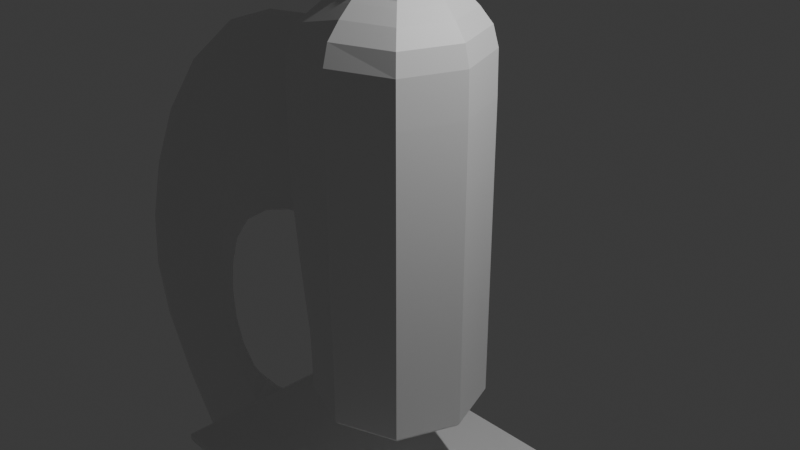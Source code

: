 # Source: microscope.blend  (saved by Blender 4.2.66; exported with 4.5.12 LTS)
import bpy
from mathutils import Matrix  # noqa: F401  (used for matrix-valued properties, if any)

bpy.ops.wm.read_factory_settings(use_empty=True)
scene = bpy.context.scene
scene.name = 'Scene'

# ---- collections
col_collection = bpy.data.collections.new('Collection'); scene.collection.children.link(col_collection)

# ---- materials (node trees are filled in below, after node groups)
mat_material = bpy.data.materials.new('Material')
mat_material.alpha_threshold = 0.0
mat_material.use_transparent_shadow = False
mat_material.roughness = 0.5
mat_material.line_color = (0.0, 0.0, 0.0, 1.0)

# ---- material node trees
mat_material.use_nodes = True; mat_material.node_tree.nodes.clear()
_N = mat_material.node_tree.nodes; _L = mat_material.node_tree.links
n0 = _N.new('ShaderNodeOutputMaterial'); n0.name = 'Material Output'; n0.location = (300, 300)
n1 = _N.new('ShaderNodeBsdfPrincipled'); n1.name = 'Principled BSDF'; n1.location = (10, 300)
n1.inputs[3].default_value = 1.45
_L.new(n1.outputs[0], n0.inputs[0])
n0.is_active_output = True

# ---- world
world_world = bpy.data.worlds.new('World'); scene.world = world_world
world_world.use_nodes = True; world_world.node_tree.nodes.clear()
_N = world_world.node_tree.nodes; _L = world_world.node_tree.links
n0 = _N.new('ShaderNodeOutputWorld'); n0.name = 'World Output'; n0.location = (300, 300)
n1 = _N.new('ShaderNodeBackground'); n1.name = 'Background'; n1.location = (10, 300)
n1.inputs[0].default_value = (0.05088, 0.05088, 0.05088, 1.0)
_L.new(n1.outputs[0], n0.inputs[0])
n0.is_active_output = True
world_world.color = (0.05088, 0.05088, 0.05088)
world_world.sun_shadow_jitter_overblur = 0.0

# ---- cameras
cam_camera = bpy.data.cameras.new('Camera')
cam_camera.clip_end = 100.0
cam_camera.ortho_scale = 7.314

# ---- lights
light_light = bpy.data.lights.new('Light', 'POINT')
light_light.energy = 1000.0
light_light.shadow_soft_size = 0.1

# ---- meshes
me_cube = bpy.data.meshes.new('Cube')
me_cube.from_pydata([(0.621, 0.621, 2.029), (0.6667, 0.6667, -2.052), (0.621, -0.621, 2.029), (0.6667, -0.6667, -2.052), (-1.036, 0.1766, 1.838), (-0.6667, 0.6667, -2.052), (-1.036, -0.1766, 1.838), (-0.6667, -0.6667, -2.052), (0.6667, 0.6667, -0.5933), (-1.036, -0.1766, -0.2915), (0.6667, -0.6667, -0.5933), (-1.036, 0.1766, -0.2915), (0.3927, -0.3927, 2.404), (-0.3927, -0.3927, 2.404), (0.3927, 0.3927, 2.404), (-0.3927, 0.3927, 2.404), (0.3412, -0.3412, 2.443), (-0.3412, -0.3412, 2.443), (0.3412, 0.3412, 2.443), (-0.3412, 0.3412, 2.443), (0.3824, -0.3824, 2.435), (-0.3824, -0.3824, 2.435), (0.3824, 0.3824, 2.435), (-0.3824, 0.3824, 2.435), (0.2799, -0.2799, 4.261), (-0.2799, -0.2799, 4.261), (0.2799, 0.2799, 4.261), (-0.2799, 0.2799, 4.261), (-0.5, 0.5, -2.132), (-0.5, -0.5, -2.132), (0.5, 0.5, -2.132), (0.5, -0.5, -2.132), (-0.76, -0.6894, -0.6368), (-0.7271, -0.6566, 2.011), (-0.7271, 0.6566, 2.011), (-0.76, 0.6894, -0.6368), (-1.289, -0.07859, -0.2591), (-1.431, -0.07859, 1.795), (-1.431, 0.07859, 1.795), (-1.289, 0.07859, -0.2591), (-1.936, -0.07533, -0.3055), (-2.718, -0.07533, 1.462), (-2.718, 0.07533, 1.462), (-1.936, 0.07533, -0.3055), (-2.832, -0.06229, -0.8385), (-4.082, -0.06229, 0.08753), (-4.082, 0.06229, 0.08753), (-2.832, 0.06229, -0.8385), (-3.252, -0.05904, -1.696), (-4.758, -0.05904, -1.622), (-4.758, 0.05904, -1.622), (-3.252, 0.05904, -1.696), (-3.253, -0.05904, -2.58), (-4.649, -0.05904, -3.097), (-4.649, 0.05904, -3.097), (-3.253, 0.05904, -2.58), (-2.843, -0.0996, -3.257), (-3.654, -0.1111, -4.537), (-3.654, 0.1111, -4.537), (-2.843, 0.0996, -3.257), (-2.208, -0.2985, -3.43), (-2.336, -0.4477, -4.788), (-2.336, 0.4477, -4.788), (-2.208, 0.2985, -3.43), (-1.869, -0.3366, -3.559), (-1.499, -0.7068, -4.815), (-1.499, 0.7068, -4.815), (-1.869, 0.3366, -3.559), (-3.369, -0.1051, -6.659), (-3.369, 0.1051, -6.659), (-2.383, -0.2985, -6.659), (-2.383, 0.2985, -6.659), (-1.455, -0.6956, -6.655), (-1.455, 0.6956, -6.655), (1.034, -0.6982, -4.825), (1.034, 0.6982, -4.825), (0.9899, -0.6982, -6.66), (0.9899, 0.6982, -6.66), (-0.9733, -1.576, -6.656), (-0.9299, -1.576, -4.832), (-0.9733, 1.576, -6.656), (-0.9299, 1.576, -4.832), (0.7094, -1.576, -6.659), (0.7534, -1.576, -4.826), (0.7094, 1.576, -6.659), (0.7534, 1.576, -4.826), (0.3207, -0.3207, 4.371), (-0.3207, -0.3207, 4.371), (0.3207, 0.3207, 4.371), (-0.3207, 0.3207, 4.371), (0.2022, -0.2022, 3.878), (-0.2022, -0.2022, 3.878), (0.2022, 0.2022, 3.878), (-0.2022, 0.2022, 3.878), (-3.494, -0.1199, -6.344), (-2.376, -0.4477, -6.353), (-1.868, -0.9043, -6.352), (-3.494, 0.1199, -6.344), (-1.868, 0.9043, -6.352), (-2.376, 0.4477, -6.353), (1.558, -0.6982, -6.354), (1.558, 0.6982, -6.354), (-1.247, -1.664, -6.351), (-1.247, 1.664, -6.351), (0.9972, -1.664, -6.354), (0.9972, 1.664, -6.354), (-2.339, -0.4477, -4.823), (-1.832, -0.9043, -4.836), (-1.832, 0.9043, -4.836), (1.595, -0.6982, -4.823), (1.595, 0.6982, -4.823), (-1.21, -1.664, -4.834), (-1.21, 1.664, -4.834), (1.034, -1.664, -4.825), (1.034, 1.664, -4.825), (-3.456, -0.1199, -4.767), (-3.456, 0.1199, -4.767), (-2.339, 0.4477, -4.823), (0.6667, 0.6667, -1.824), (0.6667, -0.6667, -1.824), (-0.6667, 0.6667, -1.824), (-0.6667, -0.6667, -1.824), (-0.3309, 0.3309, 2.764), (0.3309, 0.3309, 2.764), (0.3309, -0.3309, 2.764), (-0.3309, -0.3309, 2.764), (-0.3309, 0.3309, 4.05), (-0.3309, -0.3309, 4.05), (0.3309, 0.3309, 4.05), (0.3309, -0.3309, 4.05), (-0.4384, 0.4384, 2.335), (0.4384, 0.4384, 2.335), (0.4384, -0.4384, 2.335), (-0.4384, -0.4384, 2.335), (-3.464, -0.1199, -5.083), (-3.464, 0.1199, -5.083), (-2.346, 0.4477, -5.129), (-2.346, -0.4477, -5.129), (-1.839, -0.9043, -5.139), (-1.839, 0.9043, -5.139), (1.588, -0.6982, -5.129), (1.588, 0.6982, -5.129), (-1.218, -1.664, -5.137), (-1.218, 1.664, -5.137), (1.027, -1.664, -5.131), (1.027, 1.664, -5.131), (-0.6667, -0.853, 1.3), (0.6667, 0.6667, 1.313), (0.6667, -0.6667, 1.313), (-0.6667, 0.853, 1.3), (-1.036, -0.2649, 1.246), (-1.036, 0.2649, 1.246), (-1.391, -0.1179, 1.224), (-1.391, 0.1179, 1.224), (-2.5, -0.113, 0.9706), (-2.5, 0.113, 0.9706), (-3.735, -0.09344, -0.1698), (-3.735, 0.09344, -0.1698), (-4.339, -0.08855, -1.643), (-4.339, 0.08855, -1.643), (-4.261, -0.08855, -2.954), (-4.261, 0.08855, -2.954), (-3.41, -0.1494, -4.12), (-3.41, 0.1494, -4.12), (-2.3, -0.4477, -4.411), (-2.3, 0.4477, -4.411), (-1.834, -0.4671, -4.423), (-1.834, 0.4671, -4.423), (-0.9167, 0.0, -2.052), (0.0, 0.9167, -2.052), (0.6667, 0.6667, -2.007), (-0.6739, -0.8335, 1.779), (0.6667, -0.6667, -2.007), (-0.6667, 0.6667, -2.007), (-0.01154, -0.8634, 2.027), (0.8539, 1.839e-08, 2.029), (0.0, -0.9167, -2.052), (-0.8909, -9.313e-10, 2.053), (-0.01154, 0.8634, 2.027), (0.9167, 0.0, -2.052), (0.6667, 0.6667, 0.4141), (-0.6767, -0.6708, -1.376), (0.6667, -0.6667, 0.4141), (-0.6767, 0.8377, 0.4149), (-0.01, 0.9247, -0.5983), (0.9167, 2.375e-08, -0.5933), (-0.9506, 2.794e-09, -0.9063), (-0.01, -0.9247, -0.5983), (0.0, -0.54, 2.404), (0.54, 2.328e-10, 2.404), (-0.54, 7.451e-09, 2.404), (-2.328e-10, 0.54, 2.404), (-0.3985, 0.3985, 2.389), (0.5297, 0.5297, 2.205), (0.3985, -0.3985, 2.389), (-0.5412, -0.5354, 2.204), (-7.451e-09, -0.5259, 2.435), (0.5259, 2.328e-09, 2.435), (-0.5259, 7.916e-09, 2.435), (-1.863e-09, 0.5259, 2.435), (-0.3915, 0.3915, 2.419), (0.3915, 0.3915, 2.419), (0.3915, -0.3915, 2.419), (-0.3915, -0.3915, 2.419), (0.0, -0.4692, 2.443), (0.4692, 0.0, 2.443), (-0.4692, 0.0, 2.443), (0.0, 0.4692, 2.443), (0.3618, -0.3618, 2.442), (-0.3618, -0.3618, 2.442), (0.3618, 0.3618, 2.442), (-0.3618, 0.3618, 2.442), (-4.657e-09, -0.441, 4.371), (0.441, -4.657e-09, 4.371), (-0.441, 4.657e-09, 4.371), (4.657e-09, 0.441, 4.371), (-0.3296, 0.3296, 4.331), (0.3322, 0.3322, 2.483), (0.3322, -0.3322, 2.483), (-0.3296, -0.3296, 4.331), (-0.6096, -1.211e-08, -2.14), (-2.794e-09, 0.6096, -2.14), (-1.863e-09, -0.6096, -2.14), (0.6096, 0.0, -2.14), (0.6381, 0.6381, -2.097), (-0.6381, 0.6381, -2.097), (-0.6381, -0.6381, -2.097), (0.6381, -0.6381, -2.097), (-1.036, -0.2539, 1.681), (-1.036, 0.0, 1.88), (-1.036, 0.2539, 0.4566), (-1.036, 1.31e-09, -0.5694), (-0.9756, -0.3832, 1.897), (-0.9798, -0.3859, -0.3583), (-0.9756, 0.3832, 1.897), (-0.9798, 0.3859, -0.3583), (-1.421, -0.113, 1.643), (-1.434, 3.725e-09, 1.835), (-1.339, 0.113, 0.4623), (-1.27, 4.075e-10, -0.5272), (-1.122, -0.09084, -0.2729), (-1.122, 0.09084, -0.2729), (-1.14, 0.09084, 1.813), (-1.14, -0.09084, 1.813), (-2.66, -0.1083, 1.332), (-2.733, 4.377e-08, 1.496), (-2.211, 0.1083, 0.3153), (-1.834, 1.342e-08, -0.5362), (-1.558, 0.07818, -0.2454), (-1.994, 0.07818, 1.727), (-1.994, -0.07818, 1.727), (-1.558, -0.07818, -0.2454), (-3.99, -0.08955, 0.01927), (-4.107, 1.996e-07, 0.1056), (-3.271, 0.08955, -0.5132), (-2.669, 9.386e-08, -0.9593), (-2.403, 0.06881, -0.5101), (-3.453, 0.06881, 0.8829), (-3.453, -0.06881, 0.8829), (-2.403, -0.06881, -0.5101), (-4.647, -0.08486, -1.627), (-4.787, 3.994e-07, -1.621), (-3.781, 0.08486, -1.67), (-3.055, 1.731e-07, -1.706), (-3.109, -0.05944, -1.248), (-3.109, 0.05944, -1.248), (-4.517, 0.05944, -0.7823), (-4.517, -0.05944, -0.7823), (-4.547, -0.08486, -3.059), (-4.677, 5.005e-07, -3.107), (-3.743, 0.08486, -2.762), (-3.07, 1.794e-07, -2.512), (-3.301, -0.05904, -2.147), (-3.301, 0.05904, -2.147), (-4.815, 0.05904, -2.37), (-4.815, -0.05904, -2.37), (-3.573, -0.1454, -4.373), (-3.858, 6.823e-07, -4.484), (-3.119, 0.1432, -3.677), (-2.741, 6.706e-08, -3.1), (-3.096, 0.06411, -2.971), (-4.242, 0.06443, -3.862), (-4.242, -0.06443, -3.862), (-3.096, -0.06411, -2.971), (-2.326, -0.4477, -4.688), (-3.478, -0.1178, -6.62), (-2.253, 0.429, -3.907), (-2.191, -6.957e-07, -3.253), (-2.521, 0.1853, -3.392), (-2.933, 0.2739, -4.74), (-2.933, -0.2739, -4.74), (-2.521, -0.1853, -3.392), (-1.798, -0.4882, -4.702), (-1.27, 2.564e-06, -4.802), (-1.842, 0.4444, -3.933), (-1.85, -8.121e-07, -3.481), (-1.98, -0.3821, -3.46), (-1.98, 0.3821, -3.46), (-1.963, 0.6083, -4.801), (-1.963, -0.6083, -4.801), (-3.456, 8.98e-07, -6.659), (-2.383, 1.72e-06, -6.659), (-2.948, 0.1857, -6.659), (-2.948, -0.1857, -6.659), (-1.345, 2.534e-06, -6.656), (-1.987, 0.4293, -6.657), (-1.987, -0.4293, -6.657), (-2.339, -0.4477, -4.819), (-1.797, -0.889, -4.834), (-3.478, 0.1178, -6.62), (-1.797, 0.889, -4.834), (-2.382, 0.429, -6.621), (1.034, 2.669e-06, -4.825), (0.9899, 2.654e-06, -6.66), (1.525, -0.6982, -4.823), (1.525, 0.6982, -4.823), (-0.1165, 0.7001, -4.827), (-0.1533, 0.6985, -6.657), (-0.1533, -0.6985, -6.657), (-0.1165, -0.7001, -4.827), (-1.162, -1.649, -4.833), (-1.162, 1.649, -4.833), (0.9858, -1.649, -4.825), (0.9858, 1.649, -4.825), (-0.08825, 1.634, -4.829), (-0.1319, 1.634, -6.657), (-0.1319, -1.634, -6.657), (-0.08825, -1.634, -4.829), (0.9419, 1.267, -6.66), (0.9858, 1.267, -4.825), (0.9419, -1.267, -6.66), (-1.227, -1.272, -6.655), (-1.192, 1.274, -4.832), (0.9858, -1.267, -4.825), (-1.227, 1.272, -6.655), (-1.192, -1.274, -4.832), (4.657e-09, -0.3848, 4.261), (0.3848, 4.657e-09, 4.261), (-0.3848, -4.657e-09, 4.261), (3.725e-09, 0.3848, 4.261), (0.3003, -0.3003, 4.357), (-0.3003, -0.3003, 4.357), (0.3003, 0.3003, 4.357), (-0.3003, 0.3003, 4.357), (-4.657e-10, -0.2466, 3.842), (0.2466, -4.657e-09, 3.842), (-0.2466, -9.313e-10, 3.842), (-4.657e-10, 0.2466, 3.842), (-0.2594, 0.2594, 4.05), (0.2594, 0.2594, 4.05), (0.2594, -0.2594, 4.05), (-0.2594, -0.2594, 4.05), (-3.479, -0.1199, -5.713), (-2.382, -0.429, -6.621), (-1.831, -0.8831, -6.617), (-3.479, 0.1199, -5.713), (-1.831, 0.8831, -6.617), (-2.361, 0.4477, -5.741), (1.482, -0.6982, -6.622), (1.482, 0.6982, -6.622), (-1.205, -1.649, -6.617), (-1.205, 1.649, -6.617), (0.9428, -1.649, -6.621), (0.9428, 1.649, -6.621), (-1.745, -1.305, -6.351), (-1.745, 1.305, -6.351), (1.488, -1.279, -6.354), (-0.1246, -1.796, -6.353), (-0.1246, 1.796, -6.353), (1.488, 1.279, -6.354), (1.558, 2.654e-06, -6.354), (-2.023, 0.6327, -6.353), (-2.958, 0.2743, -6.349), (-3.692, 7.392e-07, -6.342), (-2.958, -0.2743, -6.349), (-2.023, -0.6327, -6.353), (-2.34, -0.4477, -4.862), (-1.833, -0.9043, -4.874), (-1.833, 0.9043, -4.874), (1.594, -0.6982, -4.861), (1.594, 0.6982, -4.861), (-1.211, -1.664, -4.872), (-1.211, 1.664, -4.872), (1.033, -1.664, -4.863), (1.033, 1.664, -4.863), (-3.477, -0.1189, -4.743), (-3.477, 0.1189, -4.743), (-2.339, 0.4477, -4.819), (-1.987, -0.6327, -4.835), (-2.921, -0.2743, -4.795), (-3.655, 7.366e-07, -4.757), (-2.921, 0.2743, -4.795), (-1.987, 0.6327, -4.835), (1.595, 2.654e-06, -4.823), (1.525, 1.279, -4.823), (-0.08825, -1.796, -4.829), (-1.709, -1.305, -4.836), (-1.709, 1.305, -4.836), (1.525, -1.279, -4.823), (-0.08825, 1.796, -4.829), (0.6667, 0.6667, -1.363), (0.6667, -0.6667, -1.363), (-0.6767, 0.6708, -1.376), (-0.6667, -0.6667, -2.007), (0.0, -0.9167, -1.824), (-0.9167, 0.0, -1.824), (0.9167, 2.375e-08, -1.824), (0.0, 0.9167, -1.824), (-0.3322, 0.3322, 2.483), (0.3309, 0.3309, 3.407), (0.3309, -0.3309, 3.407), (-0.3322, -0.3322, 2.483), (-4.657e-09, -0.455, 2.764), (-0.455, 4.657e-09, 2.764), (0.455, -4.657e-09, 2.764), (4.657e-09, 0.455, 2.764), (-0.3309, 0.3309, 3.407), (-0.3309, -0.3309, 3.407), (0.3296, 0.3296, 4.331), (0.3296, -0.3296, 4.331), (-4.657e-09, -0.455, 4.05), (-0.455, 4.657e-09, 4.05), (0.455, -4.657e-09, 4.05), (4.657e-09, 0.455, 4.05), (-0.5412, 0.5354, 2.204), (0.3985, 0.3985, 2.389), (0.5297, -0.5297, 2.205), (-0.3985, -0.3985, 2.389), (0.6028, 2.328e-10, 2.335), (-0.6028, -4.657e-10, 2.335), (0.0, -0.6028, 2.335), (-2.328e-10, 0.6028, 2.335), (-3.457, -0.1199, -4.807), (-3.457, 0.1199, -4.807), (-2.34, 0.4477, -4.862), (-2.361, -0.4477, -5.741), (-1.854, -0.9043, -5.746), (-1.854, 0.9043, -5.746), (1.573, -0.6982, -5.742), (1.573, 0.6982, -5.742), (-1.232, -1.664, -5.744), (-1.232, 1.664, -5.744), (1.012, -1.664, -5.742), (1.012, 1.664, -5.742), (-0.09553, 1.796, -5.134), (1.517, -1.279, -5.129), (-1.716, 1.305, -5.139), (-1.994, -0.6327, -5.139), (-2.928, -0.2743, -5.106), (-3.662, 7.381e-07, -5.074), (-2.928, 0.2743, -5.106), (-1.994, 0.6327, -5.139), (1.588, 2.654e-06, -5.129), (1.517, 1.279, -5.129), (-0.09553, -1.796, -5.134), (-1.716, -1.305, -5.139), (-0.6767, -0.8377, 0.4149), (0.661, 0.661, 1.802), (0.661, -0.661, 1.802), (-0.6739, 0.8335, 1.779), (-1.036, -0.2539, 0.4566), (-1.036, 0.2539, 1.681), (-1.339, -0.113, 0.4623), (-1.421, 0.113, 1.643), (-2.211, -0.1083, 0.3153), (-2.66, 0.1083, 1.332), (-3.271, -0.08955, -0.5132), (-3.99, 0.08955, 0.01927), (-3.781, -0.08486, -1.67), (-4.647, 0.08486, -1.627), (-3.743, -0.08486, -2.762), (-4.547, 0.08486, -3.059), (-3.119, -0.1432, -3.677), (-3.573, 0.1454, -4.373), (-2.253, -0.429, -3.907), (-2.326, 0.4477, -4.688), (-1.842, -0.4444, -3.933), (-1.798, 0.4882, -4.702), (-1.984, -0.5781, -4.422), (-1.984, 0.5781, -4.422), (-1.789, 1.543e-06, -4.422), (-2.819, -0.278, -4.355), (-3.918, -0.09616, -3.608), (-2.819, 0.278, -4.355), (-4.394, -0.08855, -2.308), (-4.394, 0.08855, -2.308), (-3.918, 0.09616, -3.608), (-4.126, -0.08916, -0.9117), (-4.126, 0.08917, -0.9117), (-3.161, -0.1032, 0.4957), (-1.872, -0.1173, 1.179), (-3.161, 0.1032, 0.4957), (-1.135, -0.1363, 1.233), (-1.135, 0.1363, 1.233), (-1.872, 0.1173, 1.179), (-0.9629, 0.5589, 1.273), (-0.9629, -0.5589, 1.273), (0.0, 0.94, 1.312), (0.9167, 2.375e-08, 1.313), (0.0, -0.94, 1.312), (-5.617e-09, 0.5479, 2.389), (-0.002885, -0.9296, 1.8), (-1.12, 2.838e-10, -0.5452), (1.863e-09, 0.8781, -2.097), (0.9088, 1.254e-08, 1.802), (-0.002885, 0.9296, 1.8), (-0.0025, 0.9177, -1.364), (0.9167, -1.688e-09, -1.363), (-0.9217, 7.451e-09, -1.397), (-0.0025, -0.9177, -1.364), (2.794e-09, 0.5383, 2.419), (0.0, -0.5479, 2.389), (-0.5479, 9.313e-10, 2.389), (0.5479, 5.617e-09, 2.389), (3.376e-09, 0.4533, 4.331), (0.5383, -9.313e-10, 2.419), (-0.5383, 1.397e-09, 2.419), (-3.26e-09, -0.5383, 2.419), (1.863e-09, -0.4975, 2.442), (0.4975, 2.328e-09, 2.442), (-0.4975, -1.397e-09, 2.442), (-1.863e-09, 0.4975, 2.442), (9.313e-10, 0.3569, 4.046), (0.4533, -3.376e-09, 4.331), (-0.4533, 3.376e-09, 4.331), (-3.376e-09, -0.4533, 4.331), (4.657e-09, -9.313e-09, -2.156), (-1.863e-09, -0.8781, -2.097), (-0.8781, 1.118e-08, -2.097), (0.8781, -1.118e-08, -2.097), (-0.9654, -0.539, 0.4439), (-0.9886, -1.863e-09, 1.942), (-0.9647, 0.5383, 1.728), (-0.9956, 0.0, -0.649), (-1.711, 0.1124, 0.4474), (-1.14, 4.657e-10, 1.854), (-1.129, 0.1306, 0.4599), (-1.139, -0.1306, 1.659), (-2.772, 0.09892, -0.02073), (-1.961, -0.1124, 1.581), (-1.501, -1.291e-09, -0.5028), (-2.002, 1.374e-08, 1.765), (-2.926, 1.418e-07, -1.309), (-3.376, -0.09892, 0.7802), (-2.265, 4.52e-08, -0.6919), (-3.474, 1.056e-07, 0.91), (-3.104, 1.772e-07, -2.118), (-4.545, 3.091e-07, -0.7733), (-3.604, 0.08545, -1.084), (-4.413, -0.08545, -0.8166), (-3.496, 0.09215, -3.281), (-4.844, 4.533e-07, -2.374), (-3.833, 0.08486, -2.225), (-4.703, -0.08486, -2.353), (-2.666, 0.2664, -3.86), (-4.151, -0.09223, -3.79), (-2.948, 1.797e-07, -2.855), (-4.279, 5.838e-07, -3.874), (-1.977, -1.039e-06, -3.289), (-2.904, -0.2771, -4.629), (-2.468, -2.54e-07, -3.218), (-2.021, -0.6082, -6.619), (-1.729, 2.26e-06, -4.701), (-2.96, -0.2636, -6.621), (-1.981, 0.5532, -3.921), (-1.98, -0.5834, -4.7), (-2.957, 1.244e-06, -6.659), (-1.968, 2.211e-06, -6.657), (-3.668, 7.618e-07, -6.619), (-0.1369, -1.273, -6.657), (-2.96, 0.2636, -6.621), (-2.021, 0.6082, -6.619), (1.482, 2.67e-06, -6.622), (1.414, 1.276, -6.622), (-0.1024, 2.671e-06, -4.826), (-0.147, 2.673e-06, -6.657), (-0.08825, 1.776, -4.829), (-0.131, -1.776, -6.619), (-0.09531, 1.274, -4.829), (1.457, -1.276, -4.823), (-1.647, 1.298, -4.835), (-0.09531, -1.274, -4.829), (-1.687, -1.298, -6.616), (-0.1369, 1.273, -6.657), (3.376e-09, -0.4129, 4.357), (0.4129, 3.376e-09, 4.357), (-0.4129, -3.376e-09, 4.357), (-3.376e-09, 0.4129, 4.357), (-2.794e-09, -9.313e-10, 3.767), (0.3569, 9.313e-10, 4.046), (-0.3569, -1.397e-09, 4.046), (-4.657e-10, -0.3569, 4.046), (-1.731, -1.305, -5.745), (-1.687, 1.298, -6.616), (1.414, -1.276, -6.622), (-0.1101, -1.796, -5.743), (-0.131, 1.776, -6.619), (1.503, 1.279, -5.742), (1.573, 2.67e-06, -5.742), (-2.008, 0.6327, -5.746), (-2.943, 0.2743, -5.727), (-3.677, 7.395e-07, -5.708), (-2.943, -0.2743, -5.727), (-2.008, -0.6327, -5.746), (-1.981, -0.6289, -4.831), (-2.924, -0.274, -4.787), (-3.679, 7.285e-07, -4.724), (-2.924, 0.274, -4.787), (-1.981, 0.6289, -4.831), (1.525, 2.67e-06, -4.823), (1.457, 1.276, -4.823), (-0.08825, -1.776, -4.829), (-1.647, -1.298, -4.835), (-1.71, 1.305, -4.873), (1.524, -1.279, -4.861), (-0.08916, 1.796, -4.867), (0.0, -0.9167, -2.007), (-0.9167, 0.0, -2.007), (0.9167, -1.688e-09, -2.007), (1.688e-09, 0.9167, -2.007), (-3.376e-09, -0.4568, 2.483), (-0.4568, 3.376e-09, 2.483), (0.4568, -3.376e-09, 2.483), (3.376e-09, 0.4568, 2.483), (-3.376e-09, -0.455, 3.407), (-0.455, 3.376e-09, 3.407), (0.455, -3.376e-09, 3.407), (3.376e-09, 0.455, 3.407), (0.7283, -9.284e-09, 2.205), (-0.7341, 8.382e-09, 2.207), (-0.002885, -0.7298, 2.205), (-0.002885, 0.7298, 2.205), (-0.1101, 1.796, -5.743), (1.503, -1.279, -5.742), (-1.731, 1.305, -5.745), (-1.988, -0.6327, -4.873), (-2.921, -0.2743, -4.834), (-3.655, 7.39e-07, -4.796), (-2.921, 0.2743, -4.834), (-1.988, 0.6327, -4.873), (1.594, 2.67e-06, -4.861), (1.524, 1.279, -4.861), (-0.08916, -1.796, -4.867), (-1.71, -1.305, -4.873), (-1.981, -0.5532, -3.921), (-1.98, 0.5834, -4.7), (-1.798, 2.235e-07, -3.926), (-2.666, -0.2664, -3.86), (-3.496, -0.09215, -3.281), (-2.904, 0.2771, -4.629), (-3.833, -0.08486, -2.225), (-4.703, 0.08486, -2.353), (-4.151, 0.09224, -3.79), (-3.604, -0.08545, -1.084), (-4.413, 0.08545, -0.8166), (-2.772, -0.09892, -0.02073), (-1.711, -0.1124, 0.4474), (-3.376, 0.09892, 0.7802), (-1.129, -0.1306, 0.4599), (-1.139, 0.1306, 1.659), (-1.961, 0.1124, 1.581), (-0.9654, 0.539, 0.4439), (-0.9647, -0.5383, 1.728), (-0.0025, 0.9371, 0.4128), (0.9167, -1.688e-09, 0.4141), (-0.0025, -0.9371, 0.4128)], [], [(131, 431, 500, 425), (431, 130, 192, 500), (500, 192, 15, 191), (425, 500, 191, 14), (148, 458, 501, 499), (458, 2, 174, 501), (501, 174, 33, 171), (499, 501, 171, 146), (11, 231, 502, 241), (231, 9, 240, 502), (502, 240, 36, 239), (241, 502, 239, 39), (5, 169, 503, 225), (169, 1, 224, 503), (503, 224, 30, 221), (225, 503, 221, 28), (147, 457, 504, 498), (457, 0, 175, 504), (504, 175, 2, 458), (498, 504, 458, 148), (149, 459, 505, 497), (459, 34, 178, 505), (505, 178, 0, 457), (497, 505, 457, 147), (120, 402, 506, 407), (402, 35, 184, 506), (506, 184, 8, 400), (407, 506, 400, 118), (118, 400, 507, 406), (400, 8, 185, 507), (507, 185, 10, 401), (406, 507, 401, 119), (121, 181, 508, 405), (181, 32, 186, 508), (508, 186, 35, 402), (405, 508, 402, 120), (119, 401, 509, 404), (401, 10, 187, 509), (509, 187, 32, 181), (404, 509, 181, 121), (14, 191, 510, 201), (191, 15, 200, 510), (510, 200, 23, 199), (201, 510, 199, 22), (133, 430, 511, 427), (430, 132, 194, 511), (511, 194, 12, 188), (427, 511, 188, 13), (130, 429, 512, 192), (429, 133, 427, 512), (512, 427, 13, 190), (192, 512, 190, 15), (132, 428, 513, 194), (428, 131, 425, 513), (513, 425, 14, 189), (194, 513, 189, 12), (128, 423, 514, 418), (423, 126, 216, 514), (514, 216, 89, 215), (418, 514, 215, 88), (12, 189, 515, 202), (189, 14, 201, 515), (515, 201, 22, 197), (202, 515, 197, 20), (15, 190, 516, 200), (190, 13, 203, 516), (516, 203, 21, 198), (200, 516, 198, 23), (13, 188, 517, 203), (188, 12, 202, 517), (517, 202, 20, 196), (203, 517, 196, 21), (16, 204, 518, 208), (204, 17, 209, 518), (518, 209, 21, 196), (208, 518, 196, 20), (18, 205, 519, 210), (205, 16, 208, 519), (519, 208, 20, 197), (210, 519, 197, 22), (17, 206, 520, 209), (206, 19, 211, 520), (520, 211, 23, 198), (209, 520, 198, 21), (19, 207, 521, 211), (207, 18, 210, 521), (521, 210, 22, 199), (211, 521, 199, 23), (26, 339, 522, 349), (339, 27, 348, 522), (522, 348, 93, 347), (349, 522, 347, 92), (129, 422, 523, 419), (422, 128, 418, 523), (523, 418, 88, 213), (419, 523, 213, 86), (126, 421, 524, 216), (421, 127, 219, 524), (524, 219, 87, 214), (216, 524, 214, 89), (127, 420, 525, 219), (420, 129, 419, 525), (525, 419, 86, 212), (219, 525, 212, 87), (28, 221, 526, 220), (221, 30, 223, 526), (526, 223, 31, 222), (220, 526, 222, 29), (3, 176, 527, 227), (176, 7, 226, 527), (527, 226, 29, 222), (227, 527, 222, 31), (7, 168, 528, 226), (168, 5, 225, 528), (528, 225, 28, 220), (226, 528, 220, 29), (1, 179, 529, 224), (179, 3, 227, 529), (529, 227, 31, 223), (224, 529, 223, 30), (150, 460, 530, 496), (460, 9, 233, 530), (530, 233, 32, 456), (496, 530, 456, 146), (4, 229, 531, 234), (229, 6, 232, 531), (531, 232, 33, 177), (234, 531, 177, 34), (151, 461, 532, 495), (461, 4, 234, 532), (532, 234, 34, 459), (495, 532, 459, 149), (9, 231, 533, 233), (231, 11, 235, 533), (533, 235, 35, 186), (233, 533, 186, 32), (153, 238, 534, 494), (238, 39, 248, 534), (534, 248, 43, 246), (494, 534, 246, 155), (6, 229, 535, 243), (229, 4, 242, 535), (535, 242, 38, 237), (243, 535, 237, 37), (151, 230, 536, 493), (230, 11, 241, 536), (536, 241, 39, 238), (493, 536, 238, 153), (150, 228, 537, 492), (228, 6, 243, 537), (537, 243, 37, 236), (492, 537, 236, 152), (155, 246, 538, 491), (246, 43, 256, 538), (538, 256, 47, 254), (491, 538, 254, 157), (152, 236, 539, 490), (236, 37, 250, 539), (539, 250, 41, 244), (490, 539, 244, 154), (39, 239, 540, 248), (239, 36, 251, 540), (540, 251, 40, 247), (248, 540, 247, 43), (37, 237, 541, 250), (237, 38, 249, 541), (541, 249, 42, 245), (250, 541, 245, 41), (47, 255, 542, 265), (255, 44, 264, 542), (542, 264, 48, 263), (265, 542, 263, 51), (154, 244, 543, 489), (244, 41, 258, 543), (543, 258, 45, 252), (489, 543, 252, 156), (43, 247, 544, 256), (247, 40, 259, 544), (544, 259, 44, 255), (256, 544, 255, 47), (41, 245, 545, 258), (245, 42, 257, 545), (545, 257, 46, 253), (258, 545, 253, 45), (51, 263, 546, 273), (263, 48, 272, 546), (546, 272, 52, 271), (273, 546, 271, 55), (45, 253, 547, 267), (253, 46, 266, 547), (547, 266, 50, 261), (267, 547, 261, 49), (157, 254, 548, 488), (254, 47, 265, 548), (548, 265, 51, 262), (488, 548, 262, 159), (156, 252, 549, 487), (252, 45, 267, 549), (549, 267, 49, 260), (487, 549, 260, 158), (161, 270, 550, 486), (270, 55, 280, 550), (550, 280, 59, 278), (486, 550, 278, 163), (49, 261, 551, 275), (261, 50, 274, 551), (551, 274, 54, 269), (275, 551, 269, 53), (159, 262, 552, 485), (262, 51, 273, 552), (552, 273, 55, 270), (485, 552, 270, 161), (158, 260, 553, 484), (260, 49, 275, 553), (553, 275, 53, 268), (484, 553, 268, 160), (163, 278, 554, 483), (278, 59, 288, 554), (554, 288, 63, 286), (483, 554, 286, 165), (160, 268, 555, 482), (268, 53, 282, 555), (555, 282, 57, 276), (482, 555, 276, 162), (55, 271, 556, 280), (271, 52, 283, 556), (556, 283, 56, 279), (280, 556, 279, 59), (53, 269, 557, 282), (269, 54, 281, 557), (557, 281, 58, 277), (282, 557, 277, 57), (63, 287, 558, 297), (287, 60, 296, 558), (558, 296, 64, 295), (297, 558, 295, 67), (162, 276, 559, 481), (276, 57, 290, 559), (559, 290, 61, 284), (481, 559, 284, 164), (59, 279, 560, 288), (279, 56, 291, 560), (560, 291, 60, 287), (288, 560, 287, 63), (96, 375, 561, 354), (375, 95, 353, 561), (561, 353, 70, 306), (354, 561, 306, 72), (166, 292, 562, 480), (292, 65, 293, 562), (562, 293, 66, 477), (480, 562, 477, 167), (95, 374, 563, 353), (374, 94, 285, 563), (563, 285, 68, 303), (353, 563, 303, 70), (165, 286, 564, 479), (286, 63, 297, 564), (564, 297, 67, 294), (479, 564, 294, 167), (164, 284, 565, 478), (284, 61, 299, 565), (565, 299, 65, 292), (478, 565, 292, 166), (68, 300, 566, 303), (300, 69, 302, 566), (566, 302, 71, 301), (303, 566, 301, 70), (70, 301, 567, 306), (301, 71, 305, 567), (567, 305, 73, 304), (306, 567, 304, 72), (94, 373, 568, 285), (373, 97, 309, 568), (568, 309, 69, 300), (285, 568, 300, 68), (72, 318, 569, 331), (318, 76, 330, 569), (569, 330, 82, 326), (331, 569, 326, 78), (97, 372, 570, 309), (372, 99, 311, 570), (570, 311, 71, 302), (309, 570, 302, 69), (99, 371, 571, 311), (371, 98, 356, 571), (571, 356, 73, 305), (311, 571, 305, 71), (101, 370, 572, 359), (370, 100, 358, 572), (572, 358, 76, 313), (359, 572, 313, 77), (101, 359, 573, 369), (359, 77, 328, 573), (573, 328, 84, 363), (369, 573, 363, 105), (66, 293, 574, 316), (293, 65, 319, 574), (574, 319, 74, 312), (316, 574, 312, 75), (72, 304, 575, 318), (304, 73, 317, 575), (575, 317, 77, 313), (318, 575, 313, 76), (112, 321, 576, 399), (321, 81, 324, 576), (576, 324, 85, 323), (399, 576, 323, 114), (102, 360, 577, 367), (360, 78, 326, 577), (577, 326, 82, 362), (367, 577, 362, 104), (66, 316, 578, 332), (316, 75, 329, 578), (578, 329, 85, 324), (332, 578, 324, 81), (109, 314, 579, 398), (314, 74, 333, 579), (579, 333, 83, 322), (398, 579, 322, 113), (108, 310, 580, 397), (310, 66, 332, 580), (580, 332, 81, 321), (397, 580, 321, 112), (74, 319, 581, 333), (319, 65, 335, 581), (581, 335, 79, 327), (333, 581, 327, 83), (96, 354, 582, 364), (354, 72, 331, 582), (582, 331, 78, 360), (364, 582, 360, 102), (77, 317, 583, 328), (317, 73, 334, 583), (583, 334, 80, 325), (328, 583, 325, 84), (24, 336, 584, 340), (336, 25, 341, 584), (584, 341, 87, 212), (340, 584, 212, 86), (26, 337, 585, 342), (337, 24, 340, 585), (585, 340, 86, 213), (342, 585, 213, 88), (25, 338, 586, 341), (338, 27, 343, 586), (586, 343, 89, 214), (341, 586, 214, 87), (27, 339, 587, 343), (339, 26, 342, 587), (587, 342, 88, 215), (343, 587, 215, 89), (92, 347, 588, 345), (347, 93, 346, 588), (588, 346, 91, 344), (345, 588, 344, 90), (24, 337, 589, 350), (337, 26, 349, 589), (589, 349, 92, 345), (350, 589, 345, 90), (27, 338, 590, 348), (338, 25, 351, 590), (590, 351, 91, 346), (348, 590, 346, 93), (25, 336, 591, 351), (336, 24, 350, 591), (591, 350, 90, 344), (351, 591, 344, 91), (138, 436, 592, 455), (436, 96, 364, 592), (592, 364, 102, 440), (455, 592, 440, 142), (73, 356, 593, 334), (356, 98, 365, 593), (593, 365, 103, 361), (334, 593, 361, 80), (76, 358, 594, 330), (358, 100, 366, 594), (594, 366, 104, 362), (330, 594, 362, 82), (142, 440, 595, 454), (440, 102, 367, 595), (595, 367, 104, 442), (454, 595, 442, 144), (80, 361, 596, 325), (361, 103, 368, 596), (596, 368, 105, 363), (325, 596, 363, 84), (141, 439, 597, 453), (439, 101, 369, 597), (597, 369, 105, 443), (453, 597, 443, 145), (141, 452, 598, 439), (452, 140, 438, 598), (598, 438, 100, 370), (439, 598, 370, 101), (136, 451, 599, 357), (451, 139, 437, 599), (599, 437, 98, 371), (357, 599, 371, 99), (135, 450, 600, 355), (450, 136, 357, 600), (600, 357, 99, 372), (355, 600, 372, 97), (134, 449, 601, 352), (449, 135, 355, 601), (601, 355, 97, 373), (352, 601, 373, 94), (137, 448, 602, 435), (448, 134, 352, 602), (602, 352, 94, 374), (435, 602, 374, 95), (138, 447, 603, 436), (447, 137, 435, 603), (603, 435, 95, 375), (436, 603, 375, 96), (65, 299, 604, 308), (299, 61, 307, 604), (604, 307, 106, 388), (308, 604, 388, 107), (61, 290, 605, 307), (290, 57, 385, 605), (605, 385, 115, 389), (307, 605, 389, 106), (57, 277, 606, 385), (277, 58, 386, 606), (606, 386, 116, 390), (385, 606, 390, 115), (58, 289, 607, 386), (289, 62, 387, 607), (607, 387, 117, 391), (386, 607, 391, 116), (62, 298, 608, 387), (298, 66, 310, 608), (608, 310, 108, 392), (387, 608, 392, 117), (75, 312, 609, 315), (312, 74, 314, 609), (609, 314, 109, 393), (315, 609, 393, 110), (75, 315, 610, 329), (315, 110, 394, 610), (610, 394, 114, 323), (329, 610, 323, 85), (79, 320, 611, 327), (320, 111, 395, 611), (611, 395, 113, 322), (327, 611, 322, 83), (65, 308, 612, 335), (308, 107, 396, 612), (612, 396, 111, 320), (335, 612, 320, 79), (139, 378, 613, 446), (378, 108, 397, 613), (613, 397, 112, 382), (446, 613, 382, 143), (140, 379, 614, 445), (379, 109, 398, 614), (614, 398, 113, 383), (445, 614, 383, 144), (143, 382, 615, 444), (382, 112, 399, 615), (615, 399, 114, 384), (444, 615, 384, 145), (3, 172, 616, 176), (172, 119, 404, 616), (616, 404, 121, 403), (176, 616, 403, 7), (7, 403, 617, 168), (403, 121, 405, 617), (617, 405, 120, 173), (168, 617, 173, 5), (1, 170, 618, 179), (170, 118, 406, 618), (618, 406, 119, 172), (179, 618, 172, 3), (5, 173, 619, 169), (173, 120, 407, 619), (619, 407, 118, 170), (169, 619, 170, 1), (17, 204, 620, 411), (204, 16, 218, 620), (620, 218, 124, 412), (411, 620, 412, 125), (19, 206, 621, 408), (206, 17, 411, 621), (621, 411, 125, 413), (408, 621, 413, 122), (16, 205, 622, 218), (205, 18, 217, 622), (622, 217, 123, 414), (218, 622, 414, 124), (18, 207, 623, 217), (207, 19, 408, 623), (623, 408, 122, 415), (217, 623, 415, 123), (125, 412, 624, 417), (412, 124, 410, 624), (624, 410, 129, 420), (417, 624, 420, 127), (122, 413, 625, 416), (413, 125, 417, 625), (625, 417, 127, 421), (416, 625, 421, 126), (124, 414, 626, 410), (414, 123, 409, 626), (626, 409, 128, 422), (410, 626, 422, 129), (123, 415, 627, 409), (415, 122, 416, 627), (627, 416, 126, 423), (409, 627, 423, 128), (2, 175, 628, 426), (175, 0, 193, 628), (628, 193, 131, 428), (426, 628, 428, 132), (34, 177, 629, 424), (177, 33, 195, 629), (629, 195, 133, 429), (424, 629, 429, 130), (33, 174, 630, 195), (174, 2, 426, 630), (630, 426, 132, 430), (195, 630, 430, 133), (0, 178, 631, 193), (178, 34, 424, 631), (631, 424, 130, 431), (193, 631, 431, 131), (103, 441, 632, 368), (441, 143, 444, 632), (632, 444, 145, 443), (368, 632, 443, 105), (100, 438, 633, 366), (438, 140, 445, 633), (633, 445, 144, 442), (366, 633, 442, 104), (98, 437, 634, 365), (437, 139, 446, 634), (634, 446, 143, 441), (365, 634, 441, 103), (107, 388, 635, 377), (388, 106, 376, 635), (635, 376, 137, 447), (377, 635, 447, 138), (106, 389, 636, 376), (389, 115, 432, 636), (636, 432, 134, 448), (376, 636, 448, 137), (115, 390, 637, 432), (390, 116, 433, 637), (637, 433, 135, 449), (432, 637, 449, 134), (116, 391, 638, 433), (391, 117, 434, 638), (638, 434, 136, 450), (433, 638, 450, 135), (117, 392, 639, 434), (392, 108, 378, 639), (639, 378, 139, 451), (434, 639, 451, 136), (110, 393, 640, 380), (393, 109, 379, 640), (640, 379, 140, 452), (380, 640, 452, 141), (110, 380, 641, 394), (380, 141, 453, 641), (641, 453, 145, 384), (394, 641, 384, 114), (111, 381, 642, 395), (381, 142, 454, 642), (642, 454, 144, 383), (395, 642, 383, 113), (107, 377, 643, 396), (377, 138, 455, 643), (643, 455, 142, 381), (396, 643, 381, 111), (60, 474, 644, 296), (474, 164, 478, 644), (644, 478, 166, 476), (296, 644, 476, 64), (62, 475, 645, 298), (475, 165, 479, 645), (645, 479, 167, 477), (298, 645, 477, 66), (64, 476, 646, 295), (476, 166, 480, 646), (646, 480, 167, 294), (295, 646, 294, 67), (56, 472, 647, 291), (472, 162, 481, 647), (647, 481, 164, 474), (291, 647, 474, 60), (52, 470, 648, 283), (470, 160, 482, 648), (648, 482, 162, 472), (283, 648, 472, 56), (58, 473, 649, 289), (473, 163, 483, 649), (649, 483, 165, 475), (289, 649, 475, 62), (48, 468, 650, 272), (468, 158, 484, 650), (650, 484, 160, 470), (272, 650, 470, 52), (50, 469, 651, 274), (469, 159, 485, 651), (651, 485, 161, 471), (274, 651, 471, 54), (54, 471, 652, 281), (471, 161, 486, 652), (652, 486, 163, 473), (281, 652, 473, 58), (44, 466, 653, 264), (466, 156, 487, 653), (653, 487, 158, 468), (264, 653, 468, 48), (46, 467, 654, 266), (467, 157, 488, 654), (654, 488, 159, 469), (266, 654, 469, 50), (40, 464, 655, 259), (464, 154, 489, 655), (655, 489, 156, 466), (259, 655, 466, 44), (36, 462, 656, 251), (462, 152, 490, 656), (656, 490, 154, 464), (251, 656, 464, 40), (42, 465, 657, 257), (465, 155, 491, 657), (657, 491, 157, 467), (257, 657, 467, 46), (9, 460, 658, 240), (460, 150, 492, 658), (658, 492, 152, 462), (240, 658, 462, 36), (4, 461, 659, 242), (461, 151, 493, 659), (659, 493, 153, 463), (242, 659, 463, 38), (38, 463, 660, 249), (463, 153, 494, 660), (660, 494, 155, 465), (249, 660, 465, 42), (11, 230, 661, 235), (230, 151, 495, 661), (661, 495, 149, 183), (235, 661, 183, 35), (6, 228, 662, 232), (228, 150, 496, 662), (662, 496, 146, 171), (232, 662, 171, 33), (35, 183, 663, 184), (183, 149, 497, 663), (663, 497, 147, 180), (184, 663, 180, 8), (8, 180, 664, 185), (180, 147, 498, 664), (664, 498, 148, 182), (185, 664, 182, 10), (10, 182, 665, 187), (182, 148, 499, 665), (665, 499, 146, 456), (187, 665, 456, 32)])
_uv = me_cube.uv_layers.new(name='UVMap')
_uv.uv.foreach_set('vector', [0.625, 0.5, 0.625, 0.375, 0.625, 0.375, 0.625, 0.5, 0.625, 0.375, 0.625, 0.25, 0.625, 0.25, 0.625, 0.375, 0.625, 0.375, 0.625, 0.25, 0.625, 0.25, 0.625, 0.375, 0.625, 0.5, 0.625, 0.375, 0.625, 0.375, 0.625, 0.5, 0.5809, 0.75, 0.6105, 0.75, 0.6111, 0.875, 0.5827, 0.875, 0.6105, 0.75, 0.6212, 0.75, 0.6215, 0.875, 0.6111, 0.875, 0.6111, 0.875, 0.6215, 0.875, 0.625, 1.0, 0.6137, 1.0, 0.5827, 0.875, 0.6111, 0.875, 0.6137, 1.0, 0.6024, 1.0, 0.4819, 0.1973, 0.4647, 0.125, 0.4661, 0.125, 0.4829, 0.1953, 0.4647, 0.125, 0.4819, 0.05273, 0.4829, 0.05467, 0.4661, 0.125, 0.4661, 0.125, 0.4829, 0.05467, 0.4831, 0.05494, 0.4663, 0.125, 0.4829, 0.1953, 0.4661, 0.125, 0.4663, 0.125, 0.4831, 0.1951, 0.375, 0.25, 0.375, 0.375, 0.375, 0.375, 0.375, 0.25, 0.375, 0.375, 0.375, 0.5, 0.3741, 0.5, 0.375, 0.375, 0.375, 0.375, 0.3741, 0.5, 0.375, 0.5, 0.375, 0.375, 0.375, 0.25, 0.375, 0.375, 0.375, 0.375, 0.375, 0.25, 0.5809, 0.5, 0.6105, 0.5, 0.6105, 0.625, 0.5809, 0.625, 0.6105, 0.5, 0.6212, 0.5, 0.6212, 0.625, 0.6105, 0.625, 0.6105, 0.625, 0.6212, 0.625, 0.6212, 0.75, 0.6105, 0.75, 0.5809, 0.625, 0.6105, 0.625, 0.6105, 0.75, 0.5809, 0.75, 0.5801, 0.2883, 0.6093, 0.2842, 0.6104, 0.379, 0.5808, 0.3798, 0.6093, 0.2842, 0.6212, 0.2484, 0.6212, 0.3757, 0.6104, 0.379, 0.6104, 0.379, 0.6212, 0.3757, 0.6212, 0.5, 0.6105, 0.5, 0.5808, 0.3798, 0.6104, 0.379, 0.6105, 0.5, 0.5809, 0.5, 0.3876, 0.25, 0.4153, 0.2499, 0.416, 0.375, 0.3876, 0.375, 0.4153, 0.2499, 0.4608, 0.2484, 0.4632, 0.3757, 0.416, 0.375, 0.416, 0.375, 0.4632, 0.3757, 0.4635, 0.5, 0.4161, 0.5, 0.3876, 0.375, 0.416, 0.375, 0.4161, 0.5, 0.3876, 0.5, 0.3876, 0.5, 0.4161, 0.5, 0.4161, 0.625, 0.3876, 0.625, 0.4161, 0.5, 0.4635, 0.5, 0.4635, 0.625, 0.4161, 0.625, 0.4161, 0.625, 0.4635, 0.625, 0.4635, 0.75, 0.4161, 0.75, 0.3876, 0.625, 0.4161, 0.625, 0.4161, 0.75, 0.3876, 0.75, 0.375, 0.0, 0.4129, 0.0, 0.4135, 0.125, 0.3866, 0.125, 0.4129, 0.0, 0.4508, 0.0, 0.4434, 0.1249, 0.4135, 0.125, 0.4135, 0.125, 0.4434, 0.1249, 0.4608, 0.2484, 0.4153, 0.2499, 0.3866, 0.125, 0.4135, 0.125, 0.4153, 0.2499, 0.3876, 0.25, 0.3876, 0.75, 0.4161, 0.75, 0.4156, 0.875, 0.3866, 0.875, 0.4161, 0.75, 0.4635, 0.75, 0.4624, 0.875, 0.4156, 0.875, 0.4156, 0.875, 0.4624, 0.875, 0.4508, 1.0, 0.4129, 1.0, 0.3866, 0.875, 0.4156, 0.875, 0.4129, 1.0, 0.375, 1.0, 0.625, 0.5, 0.625, 0.375, 0.625, 0.375, 0.6251, 0.5, 0.625, 0.375, 0.625, 0.25, 0.625, 0.25, 0.625, 0.375, 0.625, 0.375, 0.625, 0.25, 0.625, 0.25, 0.625, 0.375, 0.6251, 0.5, 0.625, 0.375, 0.625, 0.375, 0.625, 0.5, 0.625, 1.0, 0.625, 0.875, 0.625, 0.875, 0.625, 1.0, 0.625, 0.875, 0.625, 0.75, 0.625, 0.75, 0.625, 0.875, 0.625, 0.875, 0.625, 0.75, 0.625, 0.75, 0.625, 0.875, 0.625, 1.0, 0.625, 0.875, 0.625, 0.875, 0.625, 1.0, 0.625, 0.25, 0.625, 0.125, 0.625, 0.125, 0.625, 0.25, 0.625, 0.125, 0.625, 0.0, 0.625, 0.0, 0.625, 0.125, 0.625, 0.125, 0.625, 0.0, 0.625, 0.0, 0.625, 0.125, 0.625, 0.25, 0.625, 0.125, 0.625, 0.125, 0.625, 0.25, 0.625, 0.75, 0.625, 0.625, 0.625, 0.625, 0.625, 0.75, 0.625, 0.625, 0.625, 0.5, 0.625, 0.5, 0.625, 0.625, 0.625, 0.625, 0.625, 0.5, 0.625, 0.5, 0.625, 0.625, 0.625, 0.75, 0.625, 0.625, 0.625, 0.625, 0.625, 0.75, 0.6798, 0.5548, 0.75, 0.5285, 0.75, 0.5288, 0.6801, 0.5551, 0.75, 0.5285, 0.8202, 0.5548, 0.8199, 0.5551, 0.75, 0.5288, 0.75, 0.5288, 0.8199, 0.5551, 0.818, 0.557, 0.75, 0.5314, 0.6801, 0.5551, 0.75, 0.5288, 0.75, 0.5314, 0.682, 0.557, 0.625, 0.75, 0.625, 0.625, 0.6253, 0.625, 0.6251, 0.75, 0.625, 0.625, 0.625, 0.5, 0.6251, 0.5, 0.6253, 0.625, 0.6253, 0.625, 0.6251, 0.5, 0.625, 0.5, 0.6293, 0.625, 0.6251, 0.75, 0.6253, 0.625, 0.6293, 0.625, 0.625, 0.75, 0.625, 0.25, 0.625, 0.125, 0.625, 0.125, 0.625, 0.25, 0.625, 0.125, 0.625, 0.0, 0.625, 0.0, 0.625, 0.125, 0.625, 0.125, 0.625, 0.0, 0.625, 0.0, 0.625, 0.125, 0.625, 0.25, 0.625, 0.125, 0.625, 0.125, 0.625, 0.25, 0.625, 1.0, 0.625, 0.875, 0.625, 0.875, 0.625, 1.0, 0.625, 0.875, 0.625, 0.75, 0.6251, 0.75, 0.625, 0.875, 0.625, 0.875, 0.6251, 0.75, 0.625, 0.75, 0.625, 0.875, 0.625, 1.0, 0.625, 0.875, 0.625, 0.875, 0.625, 1.0, 0.6776, 0.6974, 0.75, 0.7246, 0.75, 0.7327, 0.6695, 0.7055, 0.75, 0.7246, 0.8224, 0.6974, 0.8305, 0.7055, 0.75, 0.7327, 0.75, 0.7327, 0.8305, 0.7055, 0.875, 0.75, 0.75, 0.75, 0.6695, 0.7055, 0.75, 0.7327, 0.75, 0.75, 0.625, 0.75, 0.6776, 0.5526, 0.6504, 0.625, 0.6426, 0.625, 0.6695, 0.5445, 0.6504, 0.625, 0.6776, 0.6974, 0.6695, 0.7055, 0.6426, 0.625, 0.6426, 0.625, 0.6695, 0.7055, 0.625, 0.75, 0.6293, 0.625, 0.6695, 0.5445, 0.6426, 0.625, 0.6293, 0.625, 0.625, 0.5, 0.8224, 0.6974, 0.8496, 0.625, 0.8577, 0.625, 0.8305, 0.7055, 0.8496, 0.625, 0.8224, 0.5526, 0.8305, 0.5445, 0.8577, 0.625, 0.8577, 0.625, 0.8305, 0.5445, 0.875, 0.5, 0.875, 0.625, 0.8305, 0.7055, 0.8577, 0.625, 0.875, 0.625, 0.875, 0.75, 0.8224, 0.5526, 0.75, 0.5254, 0.75, 0.5173, 0.8305, 0.5445, 0.75, 0.5254, 0.6776, 0.5526, 0.6695, 0.5445, 0.75, 0.5173, 0.75, 0.5173, 0.6695, 0.5445, 0.625, 0.5, 0.75, 0.5, 0.8305, 0.5445, 0.75, 0.5173, 0.75, 0.5, 0.875, 0.5, 0.6906, 0.5656, 0.75, 0.5433, 0.75, 0.5493, 0.695, 0.57, 0.75, 0.5433, 0.8094, 0.5656, 0.805, 0.57, 0.75, 0.5493, 0.75, 0.5493, 0.805, 0.57, 0.7929, 0.5821, 0.75, 0.5727, 0.695, 0.57, 0.75, 0.5493, 0.75, 0.5727, 0.7071, 0.5821, 0.6798, 0.6952, 0.6535, 0.625, 0.6538, 0.625, 0.6801, 0.6949, 0.6535, 0.625, 0.6798, 0.5548, 0.6801, 0.5551, 0.6538, 0.625, 0.6538, 0.625, 0.6801, 0.5551, 0.682, 0.557, 0.6564, 0.625, 0.6801, 0.6949, 0.6538, 0.625, 0.6564, 0.625, 0.682, 0.693, 0.8202, 0.5548, 0.8465, 0.625, 0.8462, 0.625, 0.8199, 0.5551, 0.8465, 0.625, 0.8202, 0.6952, 0.8199, 0.6949, 0.8462, 0.625, 0.8462, 0.625, 0.8199, 0.6949, 0.818, 0.693, 0.8436, 0.625, 0.8199, 0.5551, 0.8462, 0.625, 0.8436, 0.625, 0.818, 0.557, 0.8202, 0.6952, 0.75, 0.7215, 0.75, 0.7212, 0.8199, 0.6949, 0.75, 0.7215, 0.6798, 0.6952, 0.6801, 0.6949, 0.75, 0.7212, 0.75, 0.7212, 0.6801, 0.6949, 0.682, 0.693, 0.75, 0.7186, 0.8199, 0.6949, 0.75, 0.7212, 0.75, 0.7186, 0.818, 0.693, 0.125, 0.5, 0.25, 0.5, 0.2465, 0.625, 0.125, 0.625, 0.25, 0.5, 0.375, 0.5, 0.3403, 0.625, 0.2465, 0.625, 0.2465, 0.625, 0.3403, 0.625, 0.375, 0.75, 0.25, 0.75, 0.125, 0.625, 0.2465, 0.625, 0.25, 0.75, 0.125, 0.75, 0.375, 0.75, 0.375, 0.875, 0.375, 0.875, 0.3741, 0.75, 0.375, 0.875, 0.375, 1.0, 0.375, 1.0, 0.375, 0.875, 0.375, 0.875, 0.375, 1.0, 0.375, 1.0, 0.375, 0.875, 0.3741, 0.75, 0.375, 0.875, 0.375, 0.875, 0.375, 0.75, 0.375, 0.0, 0.375, 0.125, 0.375, 0.125, 0.375, 0.0, 0.375, 0.125, 0.375, 0.25, 0.375, 0.25, 0.375, 0.125, 0.375, 0.125, 0.375, 0.25, 0.375, 0.25, 0.375, 0.125, 0.375, 0.0, 0.375, 0.125, 0.375, 0.125, 0.375, 0.0, 0.375, 0.5, 0.375, 0.625, 0.3715, 0.625, 0.3741, 0.5, 0.375, 0.625, 0.375, 0.75, 0.3741, 0.75, 0.3715, 0.625, 0.3715, 0.625, 0.3741, 0.75, 0.375, 0.75, 0.3403, 0.625, 0.3741, 0.5, 0.3715, 0.625, 0.3403, 0.625, 0.375, 0.5, 0.5951, 0.01991, 0.53, 0.02139, 0.528, 0.01355, 0.5818, 0.009888, 0.53, 0.02139, 0.4819, 0.05273, 0.4771, 0.04456, 0.528, 0.01355, 0.528, 0.01355, 0.4771, 0.04456, 0.4508, 0.0, 0.5266, 0.0, 0.5818, 0.009888, 0.528, 0.01355, 0.5266, 0.0, 0.6024, 0.0, 0.6134, 0.1973, 0.6162, 0.1216, 0.6194, 0.1243, 0.6167, 0.2061, 0.6162, 0.1216, 0.6152, 0.01991, 0.6171, 0.04191, 0.6194, 0.1243, 0.6194, 0.1243, 0.6171, 0.04191, 0.625, 0.0, 0.6232, 0.1249, 0.6167, 0.2061, 0.6194, 0.1243, 0.6232, 0.1249, 0.6212, 0.2484, 0.5769, 0.2334, 0.6037, 0.2289, 0.6065, 0.2405, 0.5785, 0.2453, 0.6037, 0.2289, 0.6134, 0.1973, 0.6167, 0.2061, 0.6065, 0.2405, 0.6065, 0.2405, 0.6167, 0.2061, 0.6212, 0.2484, 0.6093, 0.2842, 0.5785, 0.2453, 0.6065, 0.2405, 0.6093, 0.2842, 0.5801, 0.2883, 0.4819, 0.05273, 0.4647, 0.125, 0.4597, 0.125, 0.4771, 0.04456, 0.4647, 0.125, 0.4819, 0.1973, 0.4778, 0.2061, 0.4597, 0.125, 0.4597, 0.125, 0.4778, 0.2061, 0.4608, 0.2484, 0.4434, 0.1249, 0.4771, 0.04456, 0.4597, 0.125, 0.4434, 0.1249, 0.4508, 0.0, 0.576, 0.2301, 0.5283, 0.2257, 0.5283, 0.2257, 0.576, 0.2301, 0.5283, 0.2257, 0.4831, 0.1951, 0.4831, 0.1951, 0.5283, 0.2257, 0.5283, 0.2257, 0.4831, 0.1951, 0.4831, 0.1951, 0.5283, 0.2257, 0.576, 0.2301, 0.5283, 0.2257, 0.5283, 0.2257, 0.576, 0.2301, 0.6152, 0.01991, 0.6162, 0.1216, 0.6149, 0.1207, 0.6152, 0.01991, 0.6162, 0.1216, 0.6134, 0.1973, 0.612, 0.1953, 0.6149, 0.1207, 0.6149, 0.1207, 0.612, 0.1953, 0.6118, 0.1951, 0.6147, 0.1214, 0.6152, 0.01991, 0.6149, 0.1207, 0.6147, 0.1214, 0.6152, 0.01991, 0.5769, 0.2334, 0.5281, 0.2289, 0.5283, 0.2261, 0.5762, 0.2305, 0.5281, 0.2289, 0.4819, 0.1973, 0.4829, 0.1953, 0.5283, 0.2261, 0.5283, 0.2261, 0.4829, 0.1953, 0.4831, 0.1951, 0.5283, 0.2257, 0.5762, 0.2305, 0.5283, 0.2261, 0.5283, 0.2257, 0.576, 0.2301, 0.5951, 0.01991, 0.6052, 0.01991, 0.6052, 0.01991, 0.5951, 0.01991, 0.6052, 0.01991, 0.6152, 0.01991, 0.6152, 0.01991, 0.6052, 0.01991, 0.6052, 0.01991, 0.6152, 0.01991, 0.6152, 0.01991, 0.6052, 0.01991, 0.5951, 0.01991, 0.6052, 0.01991, 0.6052, 0.01991, 0.5951, 0.01991, 0.576, 0.2301, 0.5283, 0.2257, 0.5283, 0.2257, 0.576, 0.2301, 0.5283, 0.2257, 0.4831, 0.1951, 0.4831, 0.1951, 0.5283, 0.2257, 0.5283, 0.2257, 0.4831, 0.1951, 0.4831, 0.1951, 0.5283, 0.2257, 0.576, 0.2301, 0.5283, 0.2257, 0.5283, 0.2257, 0.576, 0.2301, 0.5951, 0.01991, 0.6052, 0.01991, 0.6028, 0.02356, 0.5776, 0.01991, 0.6052, 0.01991, 0.6152, 0.01991, 0.6121, 0.05202, 0.6028, 0.02356, 0.6028, 0.02356, 0.6121, 0.05202, 0.6118, 0.05494, 0.6023, 0.02429, 0.5776, 0.01991, 0.6028, 0.02356, 0.6023, 0.02429, 0.576, 0.01991, 0.4831, 0.1951, 0.4663, 0.125, 0.4663, 0.125, 0.4831, 0.1951, 0.4663, 0.125, 0.4831, 0.05494, 0.4831, 0.05494, 0.4663, 0.125, 0.4663, 0.125, 0.4831, 0.05494, 0.4831, 0.05494, 0.4663, 0.125, 0.4831, 0.1951, 0.4663, 0.125, 0.4663, 0.125, 0.4831, 0.1951, 0.6152, 0.01991, 0.6147, 0.1214, 0.6144, 0.1243, 0.6121, 0.05202, 0.6147, 0.1214, 0.6118, 0.1951, 0.6118, 0.1951, 0.6144, 0.1243, 0.6144, 0.1243, 0.6118, 0.1951, 0.6118, 0.1951, 0.6144, 0.125, 0.6121, 0.05202, 0.6144, 0.1243, 0.6144, 0.125, 0.6118, 0.05494, 0.4831, 0.1951, 0.4663, 0.125, 0.4663, 0.125, 0.4831, 0.1951, 0.4663, 0.125, 0.4831, 0.05494, 0.4831, 0.05494, 0.4663, 0.125, 0.4663, 0.125, 0.4831, 0.05494, 0.4831, 0.05494, 0.4663, 0.125, 0.4831, 0.1951, 0.4663, 0.125, 0.4663, 0.125, 0.4831, 0.1951, 0.576, 0.01991, 0.6023, 0.02429, 0.6023, 0.02429, 0.576, 0.01991, 0.6023, 0.02429, 0.6118, 0.05494, 0.6118, 0.05494, 0.6023, 0.02429, 0.6023, 0.02429, 0.6118, 0.05494, 0.6118, 0.05494, 0.6023, 0.02429, 0.576, 0.01991, 0.6023, 0.02429, 0.6023, 0.02429, 0.576, 0.01991, 0.4831, 0.1951, 0.4663, 0.125, 0.4663, 0.125, 0.4831, 0.1951, 0.4663, 0.125, 0.4831, 0.05494, 0.4831, 0.05494, 0.4663, 0.125, 0.4663, 0.125, 0.4831, 0.05494, 0.4831, 0.05494, 0.4663, 0.125, 0.4831, 0.1951, 0.4663, 0.125, 0.4663, 0.125, 0.4831, 0.1951, 0.6118, 0.05494, 0.6144, 0.125, 0.6144, 0.125, 0.6118, 0.05494, 0.6144, 0.125, 0.6118, 0.1951, 0.6118, 0.1951, 0.6144, 0.125, 0.6144, 0.125, 0.6118, 0.1951, 0.6118, 0.1951, 0.6144, 0.125, 0.6118, 0.05494, 0.6144, 0.125, 0.6144, 0.125, 0.6118, 0.05494, 0.4831, 0.1951, 0.4663, 0.125, 0.4663, 0.125, 0.4831, 0.1951, 0.4663, 0.125, 0.4831, 0.05494, 0.4831, 0.05494, 0.4663, 0.125, 0.4663, 0.125, 0.4831, 0.05494, 0.4831, 0.05494, 0.4663, 0.125, 0.4831, 0.1951, 0.4663, 0.125, 0.4663, 0.125, 0.4831, 0.1951, 0.6118, 0.05494, 0.6144, 0.125, 0.6144, 0.1243, 0.6121, 0.05202, 0.6144, 0.125, 0.6118, 0.1951, 0.6118, 0.1951, 0.6144, 0.1243, 0.6144, 0.1243, 0.6118, 0.1951, 0.6118, 0.1951, 0.6147, 0.1214, 0.6121, 0.05202, 0.6144, 0.1243, 0.6147, 0.1214, 0.6152, 0.01991, 0.576, 0.2301, 0.5283, 0.2257, 0.5283, 0.2257, 0.576, 0.2301, 0.5283, 0.2257, 0.4831, 0.1951, 0.4831, 0.1951, 0.5283, 0.2257, 0.5283, 0.2257, 0.4831, 0.1951, 0.4831, 0.1951, 0.5283, 0.2257, 0.576, 0.2301, 0.5283, 0.2257, 0.5283, 0.2257, 0.576, 0.2301, 0.576, 0.01991, 0.6023, 0.02429, 0.6028, 0.02356, 0.5776, 0.01991, 0.6023, 0.02429, 0.6118, 0.05494, 0.6121, 0.05202, 0.6028, 0.02356, 0.6028, 0.02356, 0.6121, 0.05202, 0.6152, 0.01991, 0.6052, 0.01991, 0.5776, 0.01991, 0.6028, 0.02356, 0.6052, 0.01991, 0.5951, 0.01991, 0.5951, 0.2301, 0.5303, 0.2257, 0.5302, 0.2264, 0.5951, 0.2301, 0.5303, 0.2257, 0.4831, 0.1951, 0.4812, 0.198, 0.5302, 0.2264, 0.5302, 0.2264, 0.4812, 0.198, 0.4607, 0.2301, 0.5279, 0.2301, 0.5951, 0.2301, 0.5302, 0.2264, 0.5279, 0.2301, 0.5951, 0.2301, 0.6152, 0.01991, 0.6147, 0.1214, 0.6148, 0.1214, 0.6152, 0.01991, 0.6147, 0.1214, 0.6118, 0.1951, 0.6121, 0.198, 0.6148, 0.1214, 0.6148, 0.1214, 0.6121, 0.198, 0.6152, 0.2301, 0.615, 0.125, 0.6152, 0.01991, 0.6148, 0.1214, 0.615, 0.125, 0.6152, 0.01991, 0.576, 0.2301, 0.5283, 0.2257, 0.5287, 0.2257, 0.5776, 0.2301, 0.5283, 0.2257, 0.4831, 0.1951, 0.4831, 0.1951, 0.5287, 0.2257, 0.5287, 0.2257, 0.4831, 0.1951, 0.4831, 0.1951, 0.5303, 0.2257, 0.5776, 0.2301, 0.5287, 0.2257, 0.5303, 0.2257, 0.5951, 0.2301, 0.5951, 0.01991, 0.6052, 0.01991, 0.6052, 0.01991, 0.5951, 0.01991, 0.6052, 0.01991, 0.6152, 0.01991, 0.6152, 0.01991, 0.6052, 0.01991, 0.6052, 0.01991, 0.6152, 0.01991, 0.6152, 0.01991, 0.6052, 0.01991, 0.5951, 0.01991, 0.6052, 0.01991, 0.6052, 0.01991, 0.5951, 0.01991, 0.5951, 0.2301, 0.5279, 0.2301, 0.5279, 0.2301, 0.5951, 0.2301, 0.5279, 0.2301, 0.4607, 0.2301, 0.4607, 0.2301, 0.5279, 0.2301, 0.5279, 0.2301, 0.4607, 0.2301, 0.4607, 0.2301, 0.5279, 0.2301, 0.5951, 0.2301, 0.5279, 0.2301, 0.5279, 0.2301, 0.5951, 0.2301, 0.5951, 0.01991, 0.6052, 0.01991, 0.6033, 0.02283, 0.5792, 0.01991, 0.6052, 0.01991, 0.6152, 0.01991, 0.6124, 0.04911, 0.6033, 0.02283, 0.6033, 0.02283, 0.6124, 0.04911, 0.6152, 0.01991, 0.6052, 0.01991, 0.5792, 0.01991, 0.6033, 0.02283, 0.6052, 0.01991, 0.5951, 0.01991, 0.4831, 0.1951, 0.4663, 0.125, 0.4658, 0.1257, 0.4812, 0.198, 0.4663, 0.125, 0.4831, 0.05494, 0.4831, 0.05494, 0.4658, 0.1257, 0.4658, 0.1257, 0.4831, 0.05494, 0.4831, 0.05494, 0.4639, 0.1286, 0.4812, 0.198, 0.4658, 0.1257, 0.4639, 0.1286, 0.4607, 0.2301, 0.6152, 0.01991, 0.615, 0.125, 0.6149, 0.1279, 0.6124, 0.04911, 0.615, 0.125, 0.6152, 0.2301, 0.6152, 0.2301, 0.6149, 0.1279, 0.6149, 0.1279, 0.6152, 0.2301, 0.6152, 0.2301, 0.6152, 0.125, 0.6124, 0.04911, 0.6149, 0.1279, 0.6152, 0.125, 0.6152, 0.01991, 0.4607, 0.2301, 0.4616, 0.125, 0.4652, 0.1208, 0.4831, 0.195, 0.4616, 0.125, 0.4607, 0.01991, 0.4607, 0.01991, 0.4652, 0.1208, 0.4652, 0.1208, 0.4607, 0.01991, 0.4607, 0.01991, 0.4831, 0.1184, 0.4831, 0.195, 0.4652, 0.1208, 0.4831, 0.1184, 0.4943, 0.1775, 0.5951, 0.01991, 0.6052, 0.01991, 0.6052, 0.01991, 0.5951, 0.01991, 0.6052, 0.01991, 0.6152, 0.01991, 0.6152, 0.01991, 0.6052, 0.01991, 0.6052, 0.01991, 0.6152, 0.01991, 0.6152, 0.01991, 0.6048, 0.01991, 0.5951, 0.01991, 0.6052, 0.01991, 0.6048, 0.01991, 0.5951, 0.01991, 0.4607, 0.2301, 0.4639, 0.1286, 0.463, 0.1286, 0.4607, 0.2301, 0.4639, 0.1286, 0.4831, 0.05494, 0.4812, 0.05202, 0.463, 0.1286, 0.463, 0.1286, 0.4812, 0.05202, 0.4607, 0.01991, 0.4616, 0.125, 0.4607, 0.2301, 0.463, 0.1286, 0.4616, 0.125, 0.4607, 0.2301, 0.6152, 0.01991, 0.6152, 0.01991, 0.6152, 0.02403, 0.6152, 0.02251, 0.6152, 0.01991, 0.6152, 0.01991, 0.6152, 0.02429, 0.6152, 0.02403, 0.6152, 0.02403, 0.6152, 0.02429, 0.6152, 0.05494, 0.6152, 0.05389, 0.6152, 0.02251, 0.6152, 0.02403, 0.6152, 0.05389, 0.6152, 0.04514, 0.5951, 0.01991, 0.6052, 0.01991, 0.6029, 0.121, 0.5776, 0.1206, 0.6052, 0.01991, 0.6152, 0.01991, 0.6123, 0.123, 0.6029, 0.121, 0.6029, 0.121, 0.6123, 0.123, 0.6134, 0.211, 0.6025, 0.1967, 0.5776, 0.1206, 0.6029, 0.121, 0.6025, 0.1967, 0.576, 0.1951, 0.6152, 0.01991, 0.6152, 0.02429, 0.6152, 0.02851, 0.6152, 0.02429, 0.6152, 0.02429, 0.6152, 0.05494, 0.6152, 0.05794, 0.6152, 0.02851, 0.6152, 0.02851, 0.6152, 0.05794, 0.6152, 0.07246, 0.6152, 0.05794, 0.6152, 0.02429, 0.6152, 0.02851, 0.6152, 0.05794, 0.6152, 0.05494, 0.5951, 0.2301, 0.5279, 0.2301, 0.5286, 0.2222, 0.5776, 0.2257, 0.5279, 0.2301, 0.4607, 0.2301, 0.4831, 0.195, 0.5286, 0.2222, 0.5286, 0.2222, 0.4831, 0.195, 0.4943, 0.1775, 0.5298, 0.1921, 0.5776, 0.2257, 0.5286, 0.2222, 0.5298, 0.1921, 0.576, 0.1951, 0.5951, 0.01991, 0.6048, 0.01991, 0.6036, 0.01991, 0.5792, 0.01991, 0.6048, 0.01991, 0.6152, 0.01991, 0.6152, 0.01991, 0.6036, 0.01991, 0.6036, 0.01991, 0.6152, 0.01991, 0.6152, 0.01991, 0.6052, 0.01991, 0.5792, 0.01991, 0.6036, 0.01991, 0.6052, 0.01991, 0.5951, 0.01991, 0.6152, 0.07246, 0.6152, 0.125, 0.6152, 0.1257, 0.6152, 0.05794, 0.6152, 0.125, 0.6152, 0.1775, 0.6152, 0.195, 0.6152, 0.1257, 0.6152, 0.1257, 0.6152, 0.195, 0.6152, 0.2301, 0.6152, 0.1286, 0.6152, 0.05794, 0.6152, 0.1257, 0.6152, 0.1286, 0.6152, 0.05494, 0.6152, 0.05494, 0.6152, 0.1286, 0.6152, 0.1291, 0.6152, 0.05389, 0.6152, 0.1286, 0.6152, 0.2301, 0.6152, 0.2301, 0.6152, 0.1291, 0.6152, 0.1291, 0.6152, 0.2301, 0.6152, 0.2301, 0.6152, 0.1276, 0.6152, 0.05389, 0.6152, 0.1291, 0.6152, 0.1276, 0.6152, 0.04514, 0.6152, 0.05494, 0.6152, 0.125, 0.6152, 0.125, 0.6152, 0.05794, 0.6152, 0.125, 0.6152, 0.1951, 0.6152, 0.1921, 0.6152, 0.125, 0.6152, 0.125, 0.6152, 0.1921, 0.6152, 0.1775, 0.6152, 0.125, 0.6152, 0.05794, 0.6152, 0.125, 0.6152, 0.125, 0.6152, 0.07246, 0.6152, 0.04514, 0.6152, 0.05389, 0.6152, 0.02403, 0.6152, 0.02251, 0.6152, 0.05389, 0.6152, 0.05494, 0.6152, 0.02429, 0.6152, 0.02403, 0.6152, 0.02403, 0.6152, 0.02429, 0.6152, 0.01991, 0.6152, 0.01991, 0.6152, 0.02251, 0.6152, 0.02403, 0.6152, 0.01991, 0.6152, 0.01991, 0.6152, 0.1951, 0.6152, 0.2257, 0.6152, 0.2222, 0.6152, 0.1921, 0.6152, 0.2257, 0.6152, 0.2301, 0.6152, 0.2301, 0.6152, 0.2222, 0.6152, 0.2222, 0.6152, 0.2301, 0.6152, 0.2301, 0.6152, 0.195, 0.6152, 0.1921, 0.6152, 0.2222, 0.6152, 0.195, 0.6152, 0.1775, 0.6152, 0.2301, 0.6152, 0.2301, 0.6152, 0.2301, 0.6152, 0.2301, 0.6152, 0.2301, 0.6152, 0.2301, 0.6152, 0.2301, 0.6152, 0.2301, 0.6152, 0.2301, 0.6152, 0.2301, 0.6152, 0.2301, 0.6152, 0.2301, 0.6152, 0.2301, 0.6152, 0.2301, 0.6152, 0.2301, 0.6152, 0.2301, 0.6152, 0.1951, 0.6152, 0.125, 0.6152, 0.125, 0.6152, 0.1951, 0.6152, 0.125, 0.6152, 0.05494, 0.6152, 0.05494, 0.6152, 0.125, 0.6152, 0.125, 0.6152, 0.05494, 0.6152, 0.05494, 0.6152, 0.125, 0.6152, 0.1951, 0.6152, 0.125, 0.6152, 0.125, 0.6152, 0.1951, 0.6152, 0.1951, 0.6152, 0.1951, 0.6152, 0.2257, 0.6152, 0.2257, 0.6152, 0.1951, 0.6152, 0.1951, 0.6152, 0.2257, 0.6152, 0.2257, 0.6152, 0.2257, 0.6152, 0.2257, 0.6152, 0.2301, 0.6152, 0.2301, 0.6152, 0.2257, 0.6152, 0.2257, 0.6152, 0.2301, 0.6152, 0.2301, 0.6134, 0.211, 0.6123, 0.123, 0.6149, 0.1247, 0.615, 0.1967, 0.6123, 0.123, 0.6152, 0.01991, 0.6151, 0.05202, 0.6149, 0.1247, 0.6149, 0.1247, 0.6151, 0.05202, 0.6152, 0.05494, 0.6152, 0.125, 0.615, 0.1967, 0.6149, 0.1247, 0.6152, 0.125, 0.6152, 0.1951, 0.6152, 0.04514, 0.6152, 0.1276, 0.6152, 0.1255, 0.6152, 0.05389, 0.6152, 0.1276, 0.6152, 0.2301, 0.6152, 0.198, 0.6152, 0.1255, 0.6152, 0.1255, 0.6152, 0.198, 0.6152, 0.1951, 0.6152, 0.125, 0.6152, 0.05389, 0.6152, 0.1255, 0.6152, 0.125, 0.6152, 0.05494, 0.6152, 0.2301, 0.6152, 0.2301, 0.6152, 0.2301, 0.6152, 0.2301, 0.6152, 0.2301, 0.6152, 0.2301, 0.6152, 0.2301, 0.6152, 0.2301, 0.6152, 0.2301, 0.6152, 0.2301, 0.6152, 0.2301, 0.6152, 0.2301, 0.6152, 0.2301, 0.6152, 0.2301, 0.6152, 0.2301, 0.6152, 0.2301, 0.6152, 0.01991, 0.6152, 0.01991, 0.6152, 0.01991, 0.6152, 0.01991, 0.6152, 0.01991, 0.6152, 0.01991, 0.6152, 0.01991, 0.6152, 0.01991, 0.6152, 0.01991, 0.6152, 0.01991, 0.6152, 0.01991, 0.6152, 0.01991, 0.6152, 0.01991, 0.6152, 0.01991, 0.6152, 0.01991, 0.6152, 0.01991, 0.6134, 0.211, 0.615, 0.1967, 0.6152, 0.2261, 0.6151, 0.2281, 0.615, 0.1967, 0.6152, 0.1951, 0.6152, 0.2257, 0.6152, 0.2261, 0.6152, 0.2261, 0.6152, 0.2257, 0.6152, 0.2301, 0.6152, 0.2301, 0.6151, 0.2281, 0.6152, 0.2261, 0.6152, 0.2301, 0.6152, 0.2301, 0.6152, 0.05494, 0.6152, 0.05494, 0.6152, 0.02429, 0.6152, 0.02429, 0.6152, 0.05494, 0.6152, 0.05494, 0.6152, 0.02429, 0.6152, 0.02429, 0.6152, 0.02429, 0.6152, 0.02429, 0.6152, 0.01991, 0.6152, 0.01991, 0.6152, 0.02429, 0.6152, 0.02429, 0.6152, 0.01991, 0.6152, 0.01991, 0.6152, 0.2301, 0.615, 0.2288, 0.6152, 0.2298, 0.6152, 0.2301, 0.615, 0.2288, 0.6134, 0.211, 0.6151, 0.2281, 0.6152, 0.2298, 0.6152, 0.2298, 0.6151, 0.2281, 0.6152, 0.2301, 0.6152, 0.2301, 0.6152, 0.2301, 0.6152, 0.2298, 0.6152, 0.2301, 0.6152, 0.2301, 0.6152, 0.05494, 0.6151, 0.05202, 0.6152, 0.02356, 0.6152, 0.02429, 0.6151, 0.05202, 0.6152, 0.01991, 0.6152, 0.02064, 0.6152, 0.02356, 0.6152, 0.02356, 0.6152, 0.02064, 0.6152, 0.01991, 0.6152, 0.01991, 0.6152, 0.02429, 0.6152, 0.02356, 0.6152, 0.01991, 0.6152, 0.01991, 0.6152, 0.01991, 0.6152, 0.02251, 0.6152, 0.02038, 0.6152, 0.01991, 0.6152, 0.02251, 0.6152, 0.04514, 0.6152, 0.02251, 0.6152, 0.02038, 0.6152, 0.02038, 0.6152, 0.02251, 0.6152, 0.01991, 0.6152, 0.01991, 0.6152, 0.01991, 0.6152, 0.02038, 0.6152, 0.01991, 0.6152, 0.01991, 0.6152, 0.1951, 0.6152, 0.198, 0.6152, 0.2264, 0.6152, 0.2257, 0.6152, 0.198, 0.6152, 0.2301, 0.6152, 0.2294, 0.6152, 0.2264, 0.6152, 0.2264, 0.6152, 0.2294, 0.6152, 0.2301, 0.6152, 0.2301, 0.6152, 0.2257, 0.6152, 0.2264, 0.6152, 0.2301, 0.6152, 0.2301, 0.6906, 0.6844, 0.75, 0.7067, 0.75, 0.7126, 0.6863, 0.6887, 0.75, 0.7067, 0.8094, 0.6844, 0.8137, 0.6887, 0.75, 0.7126, 0.75, 0.7126, 0.8137, 0.6887, 0.818, 0.693, 0.75, 0.7186, 0.6863, 0.6887, 0.75, 0.7126, 0.75, 0.7186, 0.682, 0.693, 0.6906, 0.5656, 0.6683, 0.625, 0.6624, 0.625, 0.6863, 0.5613, 0.6683, 0.625, 0.6906, 0.6844, 0.6863, 0.6887, 0.6624, 0.625, 0.6624, 0.625, 0.6863, 0.6887, 0.682, 0.693, 0.6564, 0.625, 0.6863, 0.5613, 0.6624, 0.625, 0.6564, 0.625, 0.682, 0.557, 0.8094, 0.6844, 0.8317, 0.625, 0.8376, 0.625, 0.8137, 0.6887, 0.8317, 0.625, 0.8094, 0.5656, 0.8137, 0.5613, 0.8376, 0.625, 0.8376, 0.625, 0.8137, 0.5613, 0.818, 0.557, 0.8436, 0.625, 0.8137, 0.6887, 0.8376, 0.625, 0.8436, 0.625, 0.818, 0.693, 0.8094, 0.5656, 0.75, 0.5433, 0.75, 0.5374, 0.8137, 0.5613, 0.75, 0.5433, 0.6906, 0.5656, 0.6863, 0.5613, 0.75, 0.5374, 0.75, 0.5374, 0.6863, 0.5613, 0.682, 0.557, 0.75, 0.5314, 0.8137, 0.5613, 0.75, 0.5374, 0.75, 0.5314, 0.818, 0.557, 0.7071, 0.5821, 0.75, 0.5727, 0.75, 0.625, 0.6977, 0.625, 0.75, 0.5727, 0.7929, 0.5821, 0.8023, 0.625, 0.75, 0.625, 0.75, 0.625, 0.8023, 0.625, 0.7929, 0.6679, 0.75, 0.6773, 0.6977, 0.625, 0.75, 0.625, 0.75, 0.6773, 0.7071, 0.6679, 0.6906, 0.6844, 0.6683, 0.625, 0.6743, 0.625, 0.695, 0.68, 0.6683, 0.625, 0.6906, 0.5656, 0.695, 0.57, 0.6743, 0.625, 0.6743, 0.625, 0.695, 0.57, 0.7071, 0.5821, 0.6977, 0.625, 0.695, 0.68, 0.6743, 0.625, 0.6977, 0.625, 0.7071, 0.6679, 0.8094, 0.5656, 0.8317, 0.625, 0.8257, 0.625, 0.805, 0.57, 0.8317, 0.625, 0.8094, 0.6844, 0.805, 0.68, 0.8257, 0.625, 0.8257, 0.625, 0.805, 0.68, 0.7929, 0.6679, 0.8023, 0.625, 0.805, 0.57, 0.8257, 0.625, 0.8023, 0.625, 0.7929, 0.5821, 0.8094, 0.6844, 0.75, 0.7067, 0.75, 0.7007, 0.805, 0.68, 0.75, 0.7067, 0.6906, 0.6844, 0.695, 0.68, 0.75, 0.7007, 0.75, 0.7007, 0.695, 0.68, 0.7071, 0.6679, 0.75, 0.6773, 0.805, 0.68, 0.75, 0.7007, 0.75, 0.6773, 0.7929, 0.6679, 0.6152, 0.01991, 0.6152, 0.01991, 0.6152, 0.01991, 0.6152, 0.01991, 0.6152, 0.01991, 0.6152, 0.01991, 0.6152, 0.01991, 0.6152, 0.01991, 0.6152, 0.01991, 0.6152, 0.01991, 0.6152, 0.01991, 0.6152, 0.01991, 0.6152, 0.01991, 0.6152, 0.01991, 0.6152, 0.01991, 0.6152, 0.01991, 0.6152, 0.2301, 0.6152, 0.2301, 0.6152, 0.2301, 0.6152, 0.2294, 0.6152, 0.2301, 0.6152, 0.2301, 0.6152, 0.2301, 0.6152, 0.2301, 0.6152, 0.2301, 0.6152, 0.2301, 0.6152, 0.2301, 0.6152, 0.2301, 0.6152, 0.2294, 0.6152, 0.2301, 0.6152, 0.2301, 0.6152, 0.2301, 0.6152, 0.05494, 0.6152, 0.05494, 0.6152, 0.02429, 0.6152, 0.02429, 0.6152, 0.05494, 0.6152, 0.05494, 0.6152, 0.02429, 0.6152, 0.02429, 0.6152, 0.02429, 0.6152, 0.02429, 0.6152, 0.01991, 0.6152, 0.01991, 0.6152, 0.02429, 0.6152, 0.02429, 0.6152, 0.01991, 0.6152, 0.01991, 0.6152, 0.01991, 0.6152, 0.01991, 0.6152, 0.01991, 0.6152, 0.01991, 0.6152, 0.01991, 0.6152, 0.01991, 0.6152, 0.01991, 0.6152, 0.01991, 0.6152, 0.01991, 0.6152, 0.01991, 0.6152, 0.01991, 0.6152, 0.01991, 0.6152, 0.01991, 0.6152, 0.01991, 0.6152, 0.01991, 0.6152, 0.01991, 0.6152, 0.2301, 0.6152, 0.2301, 0.6152, 0.2301, 0.6152, 0.2301, 0.6152, 0.2301, 0.6152, 0.2301, 0.6152, 0.2301, 0.6152, 0.2301, 0.6152, 0.2301, 0.6152, 0.2301, 0.6152, 0.2301, 0.6152, 0.2301, 0.6152, 0.2301, 0.6152, 0.2301, 0.6152, 0.2301, 0.6152, 0.2301, 0.6152, 0.1951, 0.6152, 0.1951, 0.6152, 0.2257, 0.6152, 0.2257, 0.6152, 0.1951, 0.6152, 0.1951, 0.6152, 0.2257, 0.6152, 0.2257, 0.6152, 0.2257, 0.6152, 0.2257, 0.6152, 0.2301, 0.6152, 0.2301, 0.6152, 0.2257, 0.6152, 0.2257, 0.6152, 0.2301, 0.6152, 0.2301, 0.6152, 0.1951, 0.6152, 0.125, 0.6152, 0.125, 0.6152, 0.1951, 0.6152, 0.125, 0.6152, 0.05494, 0.6152, 0.05494, 0.6152, 0.125, 0.6152, 0.125, 0.6152, 0.05494, 0.6152, 0.05494, 0.6152, 0.125, 0.6152, 0.1951, 0.6152, 0.125, 0.6152, 0.125, 0.6152, 0.1951, 0.6152, 0.2301, 0.6152, 0.2301, 0.6152, 0.2301, 0.6152, 0.2301, 0.6152, 0.2301, 0.6152, 0.2301, 0.6152, 0.2301, 0.6152, 0.2301, 0.6152, 0.2301, 0.6152, 0.2301, 0.6152, 0.2301, 0.6152, 0.2301, 0.6152, 0.2301, 0.6152, 0.2301, 0.6152, 0.2301, 0.6152, 0.2301, 0.6152, 0.1951, 0.6152, 0.2257, 0.6152, 0.2257, 0.6152, 0.1951, 0.6152, 0.2257, 0.6152, 0.2301, 0.6152, 0.2301, 0.6152, 0.2257, 0.6152, 0.2257, 0.6152, 0.2301, 0.6152, 0.2301, 0.6152, 0.2257, 0.6152, 0.1951, 0.6152, 0.2257, 0.6152, 0.2257, 0.6152, 0.1951, 0.6152, 0.05494, 0.6152, 0.125, 0.6152, 0.125, 0.6152, 0.05494, 0.6152, 0.125, 0.6152, 0.1951, 0.6152, 0.1951, 0.6152, 0.125, 0.6152, 0.125, 0.6152, 0.1951, 0.6152, 0.1951, 0.6152, 0.125, 0.6152, 0.05494, 0.6152, 0.125, 0.6152, 0.125, 0.6152, 0.05494, 0.6152, 0.01991, 0.6152, 0.02429, 0.6152, 0.02429, 0.6152, 0.01991, 0.6152, 0.02429, 0.6152, 0.05494, 0.6152, 0.05494, 0.6152, 0.02429, 0.6152, 0.02429, 0.6152, 0.05494, 0.6152, 0.05494, 0.6152, 0.02429, 0.6152, 0.01991, 0.6152, 0.02429, 0.6152, 0.02429, 0.6152, 0.01991, 0.6152, 0.01991, 0.6152, 0.01991, 0.6152, 0.01991, 0.6152, 0.01991, 0.6152, 0.01991, 0.6152, 0.01991, 0.6152, 0.01991, 0.6152, 0.01991, 0.6152, 0.01991, 0.6152, 0.01991, 0.6152, 0.01991, 0.6152, 0.01991, 0.6152, 0.01991, 0.6152, 0.01991, 0.6152, 0.01991, 0.6152, 0.01991, 0.6152, 0.01991, 0.6152, 0.01991, 0.6152, 0.01991, 0.6152, 0.01991, 0.6152, 0.01991, 0.6152, 0.01991, 0.6152, 0.01991, 0.6152, 0.01991, 0.6152, 0.01991, 0.6152, 0.01991, 0.6152, 0.01991, 0.6152, 0.01991, 0.6152, 0.01991, 0.6152, 0.01991, 0.6152, 0.01991, 0.6152, 0.01991, 0.6152, 0.01991, 0.6152, 0.01991, 0.6152, 0.01991, 0.6152, 0.01991, 0.6152, 0.01991, 0.6152, 0.01991, 0.6152, 0.01991, 0.6152, 0.01991, 0.6152, 0.01991, 0.6152, 0.01991, 0.6152, 0.01991, 0.6152, 0.02064, 0.6152, 0.01991, 0.6152, 0.01991, 0.6152, 0.02064, 0.6152, 0.01991, 0.6152, 0.01991, 0.6152, 0.125, 0.6152, 0.125, 0.6152, 0.01991, 0.6152, 0.125, 0.6152, 0.2301, 0.6152, 0.2301, 0.6152, 0.125, 0.6152, 0.125, 0.6152, 0.2301, 0.6152, 0.2301, 0.6152, 0.125, 0.6152, 0.01991, 0.6152, 0.125, 0.6152, 0.125, 0.6152, 0.01991, 0.6152, 0.2301, 0.6121, 0.2301, 0.6148, 0.2301, 0.6152, 0.2301, 0.6121, 0.2301, 0.6118, 0.2301, 0.6148, 0.2301, 0.6148, 0.2301, 0.6148, 0.2301, 0.6148, 0.2301, 0.6152, 0.2301, 0.6152, 0.2294, 0.6152, 0.2301, 0.6148, 0.2301, 0.6152, 0.2294, 0.6152, 0.2301, 0.6118, 0.2301, 0.612, 0.2281, 0.6148, 0.2298, 0.6148, 0.2301, 0.612, 0.2281, 0.6134, 0.211, 0.615, 0.2288, 0.6148, 0.2298, 0.6148, 0.2298, 0.615, 0.2288, 0.6152, 0.2301, 0.6152, 0.2301, 0.6148, 0.2301, 0.6148, 0.2298, 0.6152, 0.2301, 0.6152, 0.2301, 0.6152, 0.1951, 0.6152, 0.125, 0.6152, 0.125, 0.6152, 0.1951, 0.6152, 0.125, 0.6152, 0.05494, 0.6152, 0.05494, 0.6152, 0.125, 0.6152, 0.125, 0.6152, 0.05494, 0.6152, 0.05494, 0.6152, 0.125, 0.6152, 0.1951, 0.6152, 0.125, 0.6152, 0.125, 0.6152, 0.1951, 0.6152, 0.1951, 0.6152, 0.1951, 0.6152, 0.2257, 0.6152, 0.2257, 0.6152, 0.1951, 0.6152, 0.1951, 0.6152, 0.2257, 0.6152, 0.2257, 0.6152, 0.2257, 0.6152, 0.2257, 0.6152, 0.2301, 0.6152, 0.2301, 0.6152, 0.2257, 0.6152, 0.2257, 0.6152, 0.2301, 0.6152, 0.2301, 0.6152, 0.01991, 0.6152, 0.01991, 0.6152, 0.01991, 0.6152, 0.01991, 0.6152, 0.01991, 0.6152, 0.01991, 0.6152, 0.01991, 0.6152, 0.01991, 0.6152, 0.01991, 0.6152, 0.01991, 0.6152, 0.01991, 0.6152, 0.01991, 0.6152, 0.01991, 0.6152, 0.01991, 0.6152, 0.01991, 0.6152, 0.01991, 0.6152, 0.01991, 0.6152, 0.01991, 0.6152, 0.01991, 0.6152, 0.02064, 0.6152, 0.01991, 0.6152, 0.01991, 0.6152, 0.01991, 0.6152, 0.01991, 0.6152, 0.01991, 0.6152, 0.01991, 0.6152, 0.01991, 0.6152, 0.01991, 0.6152, 0.02064, 0.6152, 0.01991, 0.6152, 0.01991, 0.6152, 0.01991, 0.6152, 0.2301, 0.6152, 0.2301, 0.6152, 0.2301, 0.6152, 0.2301, 0.6152, 0.2301, 0.6152, 0.2301, 0.6152, 0.2301, 0.6152, 0.2301, 0.6152, 0.2301, 0.6152, 0.2301, 0.6152, 0.2301, 0.6152, 0.2301, 0.6152, 0.2301, 0.6152, 0.2301, 0.6152, 0.2301, 0.6152, 0.2301, 0.6152, 0.05494, 0.6152, 0.05494, 0.6152, 0.02429, 0.6152, 0.02429, 0.6152, 0.05494, 0.6152, 0.05494, 0.6152, 0.02429, 0.6152, 0.02429, 0.6152, 0.02429, 0.6152, 0.02429, 0.6152, 0.01991, 0.6152, 0.01991, 0.6152, 0.02429, 0.6152, 0.02429, 0.6152, 0.01991, 0.6152, 0.01991, 0.6152, 0.2301, 0.6152, 0.2301, 0.6152, 0.2301, 0.6152, 0.2301, 0.6152, 0.2301, 0.6152, 0.2301, 0.6152, 0.2301, 0.6152, 0.2301, 0.6152, 0.2301, 0.6152, 0.2301, 0.6152, 0.2301, 0.6152, 0.2301, 0.6152, 0.2301, 0.6152, 0.2301, 0.6152, 0.2301, 0.6152, 0.2301, 0.375, 0.75, 0.3766, 0.75, 0.3763, 0.875, 0.375, 0.875, 0.3766, 0.75, 0.3876, 0.75, 0.3866, 0.875, 0.3763, 0.875, 0.3763, 0.875, 0.3866, 0.875, 0.375, 1.0, 0.375, 1.0, 0.375, 0.875, 0.3763, 0.875, 0.375, 1.0, 0.375, 1.0, 0.375, 0.0, 0.375, 0.0, 0.3763, 0.125, 0.375, 0.125, 0.375, 0.0, 0.375, 0.0, 0.3866, 0.125, 0.3763, 0.125, 0.3763, 0.125, 0.3866, 0.125, 0.3876, 0.25, 0.3766, 0.25, 0.375, 0.125, 0.3763, 0.125, 0.3766, 0.25, 0.375, 0.25, 0.375, 0.5, 0.3766, 0.5, 0.3766, 0.625, 0.375, 0.625, 0.3766, 0.5, 0.3876, 0.5, 0.3876, 0.625, 0.3766, 0.625, 0.3766, 0.625, 0.3876, 0.625, 0.3876, 0.75, 0.3766, 0.75, 0.375, 0.625, 0.3766, 0.625, 0.3766, 0.75, 0.375, 0.75, 0.375, 0.25, 0.3766, 0.25, 0.3766, 0.375, 0.375, 0.375, 0.3766, 0.25, 0.3876, 0.25, 0.3876, 0.375, 0.3766, 0.375, 0.3766, 0.375, 0.3876, 0.375, 0.3876, 0.5, 0.3766, 0.5, 0.375, 0.375, 0.3766, 0.375, 0.3766, 0.5, 0.375, 0.5, 0.8224, 0.6974, 0.75, 0.7246, 0.75, 0.7219, 0.8205, 0.6955, 0.75, 0.7246, 0.6776, 0.6974, 0.6795, 0.6955, 0.75, 0.7219, 0.75, 0.7219, 0.6795, 0.6955, 0.6798, 0.6952, 0.75, 0.7215, 0.8205, 0.6955, 0.75, 0.7219, 0.75, 0.7215, 0.8202, 0.6952, 0.8224, 0.5526, 0.8496, 0.625, 0.8469, 0.625, 0.8205, 0.5545, 0.8496, 0.625, 0.8224, 0.6974, 0.8205, 0.6955, 0.8469, 0.625, 0.8469, 0.625, 0.8205, 0.6955, 0.8202, 0.6952, 0.8465, 0.625, 0.8205, 0.5545, 0.8469, 0.625, 0.8465, 0.625, 0.8202, 0.5548, 0.6776, 0.6974, 0.6504, 0.625, 0.6531, 0.625, 0.6795, 0.6955, 0.6504, 0.625, 0.6776, 0.5526, 0.6795, 0.5545, 0.6531, 0.625, 0.6531, 0.625, 0.6795, 0.5545, 0.6798, 0.5548, 0.6535, 0.625, 0.6795, 0.6955, 0.6531, 0.625, 0.6535, 0.625, 0.6798, 0.6952, 0.6776, 0.5526, 0.75, 0.5254, 0.75, 0.5281, 0.6795, 0.5545, 0.75, 0.5254, 0.8224, 0.5526, 0.8205, 0.5545, 0.75, 0.5281, 0.75, 0.5281, 0.8205, 0.5545, 0.8202, 0.5548, 0.75, 0.5285, 0.6795, 0.5545, 0.75, 0.5281, 0.75, 0.5285, 0.6798, 0.5548, 0.8202, 0.6952, 0.75, 0.7215, 0.75, 0.7215, 0.8202, 0.6952, 0.75, 0.7215, 0.6798, 0.6952, 0.6798, 0.6952, 0.75, 0.7215, 0.75, 0.7215, 0.6798, 0.6952, 0.6798, 0.6952, 0.75, 0.7215, 0.8202, 0.6952, 0.75, 0.7215, 0.75, 0.7215, 0.8202, 0.6952, 0.8202, 0.5548, 0.8465, 0.625, 0.8465, 0.625, 0.8202, 0.5548, 0.8465, 0.625, 0.8202, 0.6952, 0.8202, 0.6952, 0.8465, 0.625, 0.8465, 0.625, 0.8202, 0.6952, 0.8202, 0.6952, 0.8465, 0.625, 0.8202, 0.5548, 0.8465, 0.625, 0.8465, 0.625, 0.8202, 0.5548, 0.6798, 0.6952, 0.6535, 0.625, 0.6535, 0.625, 0.6798, 0.6952, 0.6535, 0.625, 0.6798, 0.5548, 0.6798, 0.5548, 0.6535, 0.625, 0.6535, 0.625, 0.6798, 0.5548, 0.6798, 0.5548, 0.6535, 0.625, 0.6798, 0.6952, 0.6535, 0.625, 0.6535, 0.625, 0.6798, 0.6952, 0.6798, 0.5548, 0.75, 0.5285, 0.75, 0.5285, 0.6798, 0.5548, 0.75, 0.5285, 0.8202, 0.5548, 0.8202, 0.5548, 0.75, 0.5285, 0.75, 0.5285, 0.8202, 0.5548, 0.8202, 0.5548, 0.75, 0.5285, 0.6798, 0.5548, 0.75, 0.5285, 0.75, 0.5285, 0.6798, 0.5548, 0.6212, 0.75, 0.6212, 0.625, 0.6245, 0.625, 0.6245, 0.75, 0.6212, 0.625, 0.6212, 0.5, 0.6245, 0.5, 0.6245, 0.625, 0.6245, 0.625, 0.6245, 0.5, 0.625, 0.5, 0.625, 0.625, 0.6245, 0.75, 0.6245, 0.625, 0.625, 0.625, 0.625, 0.75, 0.6212, 0.2484, 0.6232, 0.1249, 0.6248, 0.125, 0.6246, 0.2499, 0.6232, 0.1249, 0.625, 0.0, 0.625, 0.0, 0.6248, 0.125, 0.6248, 0.125, 0.625, 0.0, 0.625, 0.0, 0.625, 0.125, 0.6246, 0.2499, 0.6248, 0.125, 0.625, 0.125, 0.625, 0.25, 0.625, 1.0, 0.6215, 0.875, 0.6246, 0.875, 0.625, 1.0, 0.6215, 0.875, 0.6212, 0.75, 0.6245, 0.75, 0.6246, 0.875, 0.6246, 0.875, 0.6245, 0.75, 0.625, 0.75, 0.625, 0.875, 0.625, 1.0, 0.6246, 0.875, 0.625, 0.875, 0.625, 1.0, 0.6212, 0.5, 0.6212, 0.3757, 0.6245, 0.375, 0.6245, 0.5, 0.6212, 0.3757, 0.6212, 0.2484, 0.6246, 0.2499, 0.6245, 0.375, 0.6245, 0.375, 0.6246, 0.2499, 0.625, 0.25, 0.625, 0.375, 0.6245, 0.5, 0.6245, 0.375, 0.625, 0.375, 0.625, 0.5, 0.6152, 0.2301, 0.6152, 0.2301, 0.6152, 0.2301, 0.6152, 0.2301, 0.6152, 0.2301, 0.6152, 0.2301, 0.6152, 0.2301, 0.6152, 0.2301, 0.6152, 0.2301, 0.6152, 0.2301, 0.6152, 0.2301, 0.6152, 0.2301, 0.6152, 0.2301, 0.6152, 0.2301, 0.6152, 0.2301, 0.6152, 0.2301, 0.6152, 0.05494, 0.6152, 0.05494, 0.6152, 0.02429, 0.6152, 0.02429, 0.6152, 0.05494, 0.6152, 0.05494, 0.6152, 0.02429, 0.6152, 0.02429, 0.6152, 0.02429, 0.6152, 0.02429, 0.6152, 0.01991, 0.6152, 0.01991, 0.6152, 0.02429, 0.6152, 0.02429, 0.6152, 0.01991, 0.6152, 0.01991, 0.6152, 0.2301, 0.6152, 0.2301, 0.6152, 0.2301, 0.6152, 0.2301, 0.6152, 0.2301, 0.6152, 0.2301, 0.6152, 0.2301, 0.6152, 0.2301, 0.6152, 0.2301, 0.6152, 0.2301, 0.6152, 0.2301, 0.6152, 0.2301, 0.6152, 0.2301, 0.6152, 0.2301, 0.6152, 0.2301, 0.6152, 0.2301, 0.6152, 0.01991, 0.6152, 0.01991, 0.6152, 0.01991, 0.6152, 0.01991, 0.6152, 0.01991, 0.6152, 0.01991, 0.6152, 0.01991, 0.6152, 0.01991, 0.6152, 0.01991, 0.6152, 0.01991, 0.6152, 0.01991, 0.6152, 0.01991, 0.6152, 0.01991, 0.6152, 0.01991, 0.6152, 0.01991, 0.6152, 0.01991, 0.6152, 0.01991, 0.6152, 0.02064, 0.6152, 0.02356, 0.6152, 0.01991, 0.6152, 0.02064, 0.6152, 0.01991, 0.6152, 0.05202, 0.6152, 0.02356, 0.6152, 0.02356, 0.6152, 0.05202, 0.6152, 0.05494, 0.6152, 0.02429, 0.6152, 0.01991, 0.6152, 0.02356, 0.6152, 0.02429, 0.6152, 0.01991, 0.6152, 0.01991, 0.6152, 0.125, 0.6152, 0.125, 0.6152, 0.05202, 0.6152, 0.125, 0.6152, 0.2301, 0.6152, 0.198, 0.6152, 0.125, 0.6152, 0.125, 0.6152, 0.198, 0.6152, 0.1951, 0.6152, 0.125, 0.6152, 0.05202, 0.6152, 0.125, 0.6152, 0.125, 0.6152, 0.05494, 0.6152, 0.2301, 0.6152, 0.2294, 0.6152, 0.2264, 0.6152, 0.198, 0.6152, 0.2294, 0.6152, 0.2301, 0.6152, 0.2301, 0.6152, 0.2264, 0.6152, 0.2264, 0.6152, 0.2301, 0.6152, 0.2301, 0.6152, 0.2257, 0.6152, 0.198, 0.6152, 0.2264, 0.6152, 0.2257, 0.6152, 0.1951, 0.6152, 0.2301, 0.6152, 0.2301, 0.6152, 0.2301, 0.6152, 0.2301, 0.6152, 0.2301, 0.6152, 0.2301, 0.6152, 0.2301, 0.6152, 0.2301, 0.6152, 0.2301, 0.6152, 0.2301, 0.6152, 0.2301, 0.6152, 0.2301, 0.6152, 0.2301, 0.6152, 0.2301, 0.6152, 0.2301, 0.6152, 0.2301, 0.6152, 0.1951, 0.6152, 0.125, 0.6152, 0.125, 0.6152, 0.1951, 0.6152, 0.125, 0.6152, 0.05494, 0.6152, 0.05494, 0.6152, 0.125, 0.6152, 0.125, 0.6152, 0.05494, 0.6152, 0.05494, 0.6152, 0.125, 0.6152, 0.1951, 0.6152, 0.125, 0.6152, 0.125, 0.6152, 0.1951, 0.6152, 0.1951, 0.6152, 0.1951, 0.6152, 0.2257, 0.6152, 0.2257, 0.6152, 0.1951, 0.6152, 0.1951, 0.6152, 0.2257, 0.6152, 0.2257, 0.6152, 0.2257, 0.6152, 0.2257, 0.6152, 0.2301, 0.6152, 0.2301, 0.6152, 0.2257, 0.6152, 0.2257, 0.6152, 0.2301, 0.6152, 0.2301, 0.6152, 0.01991, 0.6152, 0.01991, 0.6152, 0.01991, 0.6152, 0.01991, 0.6152, 0.01991, 0.6152, 0.01991, 0.6152, 0.01991, 0.6152, 0.01991, 0.6152, 0.01991, 0.6152, 0.01991, 0.6152, 0.01991, 0.6152, 0.01991, 0.6152, 0.01991, 0.6152, 0.01991, 0.6152, 0.01991, 0.6152, 0.01991, 0.6152, 0.01991, 0.6152, 0.01991, 0.6152, 0.01991, 0.6152, 0.01991, 0.6152, 0.01991, 0.6152, 0.01991, 0.6152, 0.01991, 0.6152, 0.01991, 0.6152, 0.01991, 0.6152, 0.01991, 0.6152, 0.01991, 0.6152, 0.01991, 0.6152, 0.01991, 0.6152, 0.01991, 0.6152, 0.01991, 0.6152, 0.01991, 0.4607, 0.01991, 0.5279, 0.01991, 0.5263, 0.01991, 0.4607, 0.01991, 0.5279, 0.01991, 0.5951, 0.01991, 0.5792, 0.01991, 0.5263, 0.01991, 0.5263, 0.01991, 0.5792, 0.01991, 0.5951, 0.01991, 0.5279, 0.01991, 0.4607, 0.01991, 0.5263, 0.01991, 0.5279, 0.01991, 0.4607, 0.01991, 0.6118, 0.2301, 0.6043, 0.2301, 0.6028, 0.2261, 0.612, 0.2281, 0.6043, 0.2301, 0.5951, 0.2301, 0.5776, 0.2257, 0.6028, 0.2261, 0.6028, 0.2261, 0.5776, 0.2257, 0.576, 0.1951, 0.6025, 0.1967, 0.612, 0.2281, 0.6028, 0.2261, 0.6025, 0.1967, 0.6134, 0.211, 0.4607, 0.01991, 0.5279, 0.01991, 0.5286, 0.1201, 0.4831, 0.1184, 0.5279, 0.01991, 0.5951, 0.01991, 0.5776, 0.1206, 0.5286, 0.1201, 0.5286, 0.1201, 0.5776, 0.1206, 0.576, 0.1951, 0.5298, 0.1921, 0.4831, 0.1184, 0.5286, 0.1201, 0.5298, 0.1921, 0.4943, 0.1775, 0.4831, 0.05494, 0.5303, 0.02429, 0.5302, 0.02356, 0.4812, 0.05202, 0.5303, 0.02429, 0.5951, 0.01991, 0.5951, 0.01991, 0.5302, 0.02356, 0.5302, 0.02356, 0.5951, 0.01991, 0.5951, 0.01991, 0.5279, 0.01991, 0.4812, 0.05202, 0.5302, 0.02356, 0.5279, 0.01991, 0.4607, 0.01991, 0.4831, 0.05494, 0.5303, 0.02429, 0.5291, 0.02429, 0.4831, 0.05494, 0.5303, 0.02429, 0.5951, 0.01991, 0.5792, 0.01991, 0.5291, 0.02429, 0.5291, 0.02429, 0.5792, 0.01991, 0.5951, 0.01991, 0.5303, 0.02429, 0.4831, 0.05494, 0.5291, 0.02429, 0.5303, 0.02429, 0.4831, 0.05494, 0.6152, 0.2301, 0.6052, 0.2301, 0.6048, 0.2301, 0.6121, 0.2301, 0.6052, 0.2301, 0.5951, 0.2301, 0.5951, 0.2301, 0.6048, 0.2301, 0.6048, 0.2301, 0.5951, 0.2301, 0.5951, 0.2301, 0.6043, 0.2301, 0.6121, 0.2301, 0.6048, 0.2301, 0.6043, 0.2301, 0.6118, 0.2301, 0.4831, 0.05494, 0.5303, 0.02429, 0.5307, 0.02429, 0.4831, 0.05494, 0.5303, 0.02429, 0.5951, 0.01991, 0.5951, 0.01991, 0.5307, 0.02429, 0.5307, 0.02429, 0.5951, 0.01991, 0.5951, 0.01991, 0.5303, 0.02429, 0.4831, 0.05494, 0.5307, 0.02429, 0.5303, 0.02429, 0.4831, 0.05494, 0.6118, 0.1951, 0.6023, 0.2257, 0.6028, 0.2264, 0.6121, 0.198, 0.6023, 0.2257, 0.576, 0.2301, 0.5776, 0.2301, 0.6028, 0.2264, 0.6028, 0.2264, 0.5776, 0.2301, 0.5951, 0.2301, 0.6052, 0.2301, 0.6121, 0.198, 0.6028, 0.2264, 0.6052, 0.2301, 0.6152, 0.2301, 0.6152, 0.2301, 0.6052, 0.2301, 0.6052, 0.2301, 0.6152, 0.2301, 0.6052, 0.2301, 0.5951, 0.2301, 0.5951, 0.2301, 0.6052, 0.2301, 0.6052, 0.2301, 0.5951, 0.2301, 0.5951, 0.2301, 0.6052, 0.2301, 0.6152, 0.2301, 0.6052, 0.2301, 0.6052, 0.2301, 0.6152, 0.2301, 0.4831, 0.05494, 0.5283, 0.02429, 0.5287, 0.02429, 0.4831, 0.05494, 0.5283, 0.02429, 0.576, 0.01991, 0.5776, 0.01991, 0.5287, 0.02429, 0.5287, 0.02429, 0.5776, 0.01991, 0.5951, 0.01991, 0.5303, 0.02429, 0.4831, 0.05494, 0.5287, 0.02429, 0.5303, 0.02429, 0.4831, 0.05494, 0.6118, 0.1951, 0.6023, 0.2257, 0.6023, 0.2257, 0.6118, 0.1951, 0.6023, 0.2257, 0.576, 0.2301, 0.576, 0.2301, 0.6023, 0.2257, 0.6023, 0.2257, 0.576, 0.2301, 0.576, 0.2301, 0.6023, 0.2257, 0.6118, 0.1951, 0.6023, 0.2257, 0.6023, 0.2257, 0.6118, 0.1951, 0.4831, 0.05494, 0.5283, 0.02429, 0.5283, 0.02429, 0.4831, 0.05494, 0.5283, 0.02429, 0.576, 0.01991, 0.576, 0.01991, 0.5283, 0.02429, 0.5283, 0.02429, 0.576, 0.01991, 0.576, 0.01991, 0.5283, 0.02429, 0.4831, 0.05494, 0.5283, 0.02429, 0.5283, 0.02429, 0.4831, 0.05494, 0.4831, 0.05494, 0.5303, 0.02429, 0.5287, 0.02429, 0.4831, 0.05494, 0.5303, 0.02429, 0.5951, 0.01991, 0.5776, 0.01991, 0.5287, 0.02429, 0.5287, 0.02429, 0.5776, 0.01991, 0.576, 0.01991, 0.5283, 0.02429, 0.4831, 0.05494, 0.5287, 0.02429, 0.5283, 0.02429, 0.4831, 0.05494, 0.6118, 0.1951, 0.6023, 0.2257, 0.6023, 0.2257, 0.6118, 0.1951, 0.6023, 0.2257, 0.576, 0.2301, 0.576, 0.2301, 0.6023, 0.2257, 0.6023, 0.2257, 0.576, 0.2301, 0.576, 0.2301, 0.6023, 0.2257, 0.6118, 0.1951, 0.6023, 0.2257, 0.6023, 0.2257, 0.6118, 0.1951, 0.4819, 0.05273, 0.53, 0.02139, 0.5306, 0.02396, 0.4829, 0.05467, 0.53, 0.02139, 0.5951, 0.01991, 0.5951, 0.01991, 0.5306, 0.02396, 0.5306, 0.02396, 0.5951, 0.01991, 0.5951, 0.01991, 0.5303, 0.02429, 0.4829, 0.05467, 0.5306, 0.02396, 0.5303, 0.02429, 0.4831, 0.05494, 0.6134, 0.1973, 0.6037, 0.2289, 0.6025, 0.2261, 0.612, 0.1953, 0.6037, 0.2289, 0.5769, 0.2334, 0.5762, 0.2305, 0.6025, 0.2261, 0.6025, 0.2261, 0.5762, 0.2305, 0.576, 0.2301, 0.6023, 0.2257, 0.612, 0.1953, 0.6025, 0.2261, 0.6023, 0.2257, 0.6118, 0.1951, 0.6118, 0.1951, 0.6023, 0.2257, 0.6023, 0.2257, 0.6118, 0.1951, 0.6023, 0.2257, 0.576, 0.2301, 0.576, 0.2301, 0.6023, 0.2257, 0.6023, 0.2257, 0.576, 0.2301, 0.576, 0.2301, 0.6023, 0.2257, 0.6118, 0.1951, 0.6023, 0.2257, 0.6023, 0.2257, 0.6118, 0.1951, 0.4819, 0.1973, 0.5281, 0.2289, 0.5273, 0.2405, 0.4778, 0.2061, 0.5281, 0.2289, 0.5769, 0.2334, 0.5785, 0.2453, 0.5273, 0.2405, 0.5273, 0.2405, 0.5785, 0.2453, 0.5801, 0.2883, 0.5256, 0.2842, 0.4778, 0.2061, 0.5273, 0.2405, 0.5256, 0.2842, 0.4608, 0.2484, 0.6152, 0.01991, 0.6052, 0.01991, 0.6074, 0.01315, 0.6171, 0.04191, 0.6052, 0.01991, 0.5951, 0.01991, 0.5818, 0.009888, 0.6074, 0.01315, 0.6074, 0.01315, 0.5818, 0.009888, 0.6024, 0.0, 0.6137, 0.0, 0.6171, 0.04191, 0.6074, 0.01315, 0.6137, 0.0, 0.625, 0.0, 0.4608, 0.2484, 0.5256, 0.2842, 0.5254, 0.379, 0.4632, 0.3757, 0.5256, 0.2842, 0.5801, 0.2883, 0.5808, 0.3798, 0.5254, 0.379, 0.5254, 0.379, 0.5808, 0.3798, 0.5809, 0.5, 0.5255, 0.5, 0.4632, 0.3757, 0.5254, 0.379, 0.5255, 0.5, 0.4635, 0.5, 0.4635, 0.5, 0.5255, 0.5, 0.5255, 0.625, 0.4635, 0.625, 0.5255, 0.5, 0.5809, 0.5, 0.5809, 0.625, 0.5255, 0.625, 0.5255, 0.625, 0.5809, 0.625, 0.5809, 0.75, 0.5255, 0.75, 0.4635, 0.625, 0.5255, 0.625, 0.5255, 0.75, 0.4635, 0.75, 0.4635, 0.75, 0.5255, 0.75, 0.5257, 0.875, 0.4624, 0.875, 0.5255, 0.75, 0.5809, 0.75, 0.5827, 0.875, 0.5257, 0.875, 0.5257, 0.875, 0.5827, 0.875, 0.6024, 1.0, 0.5266, 1.0, 0.4624, 0.875, 0.5257, 0.875, 0.5266, 1.0, 0.4508, 1.0])
me_cube.materials.append(mat_material)
me_cube.use_mirror_vertex_groups = False
me_cube.update()
me_cube_001 = bpy.data.meshes.new('Cube.001')
me_cube_001.from_pydata([(-0.4438, -0.4438, -1.0), (-1.0, -1.0, 1.0), (-0.4438, 0.4438, -1.0), (-1.0, 1.0, 1.0), (0.4438, -0.4438, -1.0), (1.0, -1.0, 1.0), (0.4438, 0.4438, -1.0), (1.0, 1.0, 1.0), (-1.0, 1.0, -1.0), (-1.0, -1.0, -1.0), (1.0, 1.0, -1.0), (1.0, -1.0, -1.0), (-0.4438, 0.4438, -7.938), (-0.4438, -0.4438, -7.938), (0.4438, 0.4438, -7.938), (0.4438, -0.4438, -7.938), (-0.5633, 0.5633, -8.889), (-0.5633, -0.5633, -8.889), (0.5633, 0.5633, -8.889), (0.5633, -0.5633, -8.889), (-0.5633, 0.5633, -11.39), (-0.5633, -0.5633, -11.39), (0.5633, 0.5633, -11.39), (0.5633, -0.5633, -11.39), (-1.0, -1.0, 1.0), (-1.0, 1.0, 1.0), (1.0, 1.0, 1.0), (1.0, -1.0, 1.0), (0.4438, 0.4438, -5.141), (-0.4438, 0.4438, -5.141), (0.4438, -0.4438, -5.141), (-0.4438, -0.4438, -5.141), (-0.5633, -0.5633, -10.14), (0.5633, -0.5633, -10.14), (0.5633, 0.5633, -10.14), (-0.5633, 0.5633, -10.14), (0.5633, -0.5633, -10.14), (-0.5633, 0.5633, -10.14), (-0.5633, -0.5633, -10.14), (0.5633, 0.5633, -10.14), (-0.4438, 0.4438, -3.071), (-0.4438, -0.4438, -3.071), (0.4438, 0.4438, -3.071), (0.4438, -0.4438, -3.071), (1.0, 1.0, -1.0), (1.0, 1.0, 1.0), (1.0, -1.0, -1.0), (1.0, -1.0, 1.0), (0.4438, 0.4438, -1.0), (0.4438, -0.4438, -1.0), (0.4438, 0.4438, -7.938), (0.4438, -0.4438, -7.938), (0.5633, 0.5633, -8.889), (0.5633, -0.5633, -8.889), (0.5633, 0.5633, -11.39), (0.5633, -0.5633, -11.39), (1.0, -1.0, 1.0), (1.0, 1.0, 1.0), (0.4438, -0.4438, -5.141), (0.4438, 0.4438, -5.141), (0.5633, 0.5633, -10.14), (0.5633, -0.5633, -10.14), (0.5633, -0.5633, -10.14), (0.5633, 0.5633, -10.14), (0.4438, 0.4438, -3.071), (0.4438, -0.4438, -3.071), (-1.0, 1.0, -1.0), (-1.0, -1.0, 1.0), (-0.4438, 0.4438, -1.0), (-0.4438, 0.4438, -7.938), (-0.5633, 0.5633, -8.889), (-0.5633, 0.5633, -11.39), (-1.0, -1.0, 1.0), (-0.4438, 0.4438, -5.141), (-0.5633, 0.5633, -10.14), (-0.5633, 0.5633, -10.14), (-0.4438, 0.4438, -3.071), (-1.0, 1.0, 1.0), (-1.0, -1.0, -1.0), (-0.4438, -0.4438, -1.0), (-0.4438, -0.4438, -7.938), (-0.5633, -0.5633, -8.889), (-0.5633, -0.5633, -11.39), (-1.0, 1.0, 1.0), (-0.4438, -0.4438, -5.141), (-0.5633, -0.5633, -10.14), (-0.5633, -0.5633, -10.14), (-0.4438, -0.4438, -3.071), (-1.0, 1.0, -1.0), (-1.0, 1.0, 1.0), (1.0, 1.0, -1.0), (1.0, 1.0, 1.0), (-0.4438, 0.4438, -1.0), (0.4438, 0.4438, -1.0), (-0.4438, 0.4438, -7.938), (0.4438, 0.4438, -7.938), (-0.5633, 0.5633, -8.889), (0.5633, 0.5633, -8.889), (-0.5633, 0.5633, -11.39), (0.5633, 0.5633, -11.39), (1.0, 1.0, 1.0), (-1.0, 1.0, 1.0), (-0.4438, 0.4438, -5.141), (0.4438, 0.4438, -5.141), (-0.5633, 0.5633, -10.14), (0.5633, 0.5633, -10.14), (0.5633, 0.5633, -10.14), (-0.5633, 0.5633, -10.14), (0.4438, 0.4438, -3.071), (-0.4438, 0.4438, -3.071), (0.5633, 0.5633, -11.39), (1.0, 1.0, 1.0), (-0.5633, 0.5633, -11.39), (-1.0, 1.0, 1.0), (-1.0, -0.02256, -1.0), (1.0, -0.02256, 1.0), (-0.4438, -0.01001, -1.0), (-0.4438, -0.01001, -7.938), (-0.5633, -0.0127, -8.889), (-0.5633, -0.0127, -11.39), (1.0, -0.02256, 1.0), (-0.4438, -0.01001, -5.141), (-0.5633, -0.0127, -10.14), (-0.5633, -0.0127, -10.14), (-0.4438, -0.01001, -3.071), (0.5633, -0.0127, -11.39), (1.0, -0.02256, 1.0), (-0.5633, -0.0127, -11.39), (-1.0, -0.02256, 1.0), (-1.0, -0.02256, 1.0), (1.0, -0.02256, -1.0), (0.4438, -0.01001, -1.0), (0.4438, -0.01001, -7.938), (0.5633, -0.0127, -8.889), (0.5633, -0.0127, -11.39), (-1.0, -0.02256, 1.0), (0.4438, -0.01001, -5.141), (0.5633, -0.0127, -10.14), (0.5633, -0.0127, -10.14), (0.4438, -0.01001, -3.071), (-1.0, -1.0, -1.0), (1.0, -1.0, 1.0), (-0.4438, -0.4438, -1.0), (-0.4438, -0.4438, -7.938), (-0.5633, -0.5633, -8.889), (-0.5633, -0.5633, -11.39), (1.0, -1.0, 1.0), (-0.4438, -0.4438, -5.141), (-0.5633, -0.5633, -10.14), (-0.5633, -0.5633, -10.14), (-0.4438, -0.4438, -3.071), (0.5633, -0.5633, -11.39), (1.0, -1.0, 1.0), (-0.5633, -0.5633, -11.39), (-1.0, -1.0, 1.0), (-1.0, -1.0, 1.0), (1.0, -1.0, -1.0), (0.4438, -0.4438, -1.0), (0.4438, -0.4438, -7.938), (0.5633, -0.5633, -8.889), (0.5633, -0.5633, -11.39), (-1.0, -1.0, 1.0), (0.4438, -0.4438, -5.141), (0.5633, -0.5633, -10.14), (0.5633, -0.5633, -10.14), (0.4438, -0.4438, -3.071)], [], [(101, 89, 3, 25), (57, 45, 7, 26), (146, 141, 5, 27), (72, 67, 1, 24), (59, 28, 14, 50), (154, 155, 1, 67), (142, 0, 9, 140), (68, 2, 8, 66), (93, 6, 10, 90), (49, 4, 11, 46), (158, 15, 19, 159), (162, 30, 15, 158), (102, 29, 12, 94), (84, 31, 13, 80), (85, 32, 21, 82), (94, 12, 16, 96), (80, 13, 17, 81), (50, 14, 18, 52), (151, 160, 23, 55), (60, 34, 22, 54), (163, 33, 23, 160), (104, 35, 20, 98), (78, 72, 24, 9), (156, 146, 27, 11), (44, 57, 26, 10), (88, 101, 25, 8), (87, 41, 31, 84), (109, 40, 29, 102), (165, 43, 30, 162), (64, 42, 28, 59), (107, 37, 35, 104), (164, 36, 33, 163), (63, 39, 34, 60), (86, 38, 32, 85), (81, 17, 38, 86), (52, 18, 39, 63), (159, 19, 36, 164), (96, 16, 37, 107), (48, 6, 42, 64), (157, 4, 43, 165), (92, 2, 40, 109), (79, 0, 41, 87), (4, 49, 65, 43), (68, 48, 64, 76), (70, 52, 63, 75), (19, 53, 62, 36), (36, 62, 61, 33), (75, 63, 60, 74), (76, 64, 59, 73), (43, 65, 58, 30), (66, 83, 57, 44), (11, 27, 56, 46), (74, 60, 54, 71), (153, 151, 55, 82), (69, 50, 52, 70), (15, 51, 53, 19), (33, 61, 55, 23), (30, 58, 51, 15), (79, 49, 46, 78), (6, 48, 44, 10), (141, 152, 47, 5), (73, 59, 50, 69), (27, 5, 47, 56), (83, 77, 45, 57), (25, 3, 77, 83), (29, 73, 69, 12), (0, 79, 78, 9), (12, 69, 70, 16), (145, 153, 82, 21), (35, 74, 71, 20), (8, 25, 83, 66), (40, 76, 73, 29), (37, 75, 74, 35), (16, 70, 75, 37), (2, 68, 76, 40), (49, 79, 87, 65), (53, 81, 86, 62), (62, 86, 85, 61), (65, 87, 84, 58), (46, 56, 72, 78), (51, 80, 81, 53), (61, 85, 82, 55), (58, 84, 80, 51), (48, 68, 66, 44), (152, 154, 67, 47), (56, 47, 67, 72), (45, 77, 113, 111), (20, 71, 112, 98), (7, 45, 111, 91), (71, 54, 110, 112), (116, 92, 109, 124), (6, 93, 108, 42), (118, 96, 107, 123), (18, 97, 106, 39), (39, 106, 105, 34), (123, 107, 104, 122), (42, 108, 103, 28), (124, 109, 102, 121), (114, 135, 101, 88), (10, 26, 100, 90), (122, 104, 98, 119), (34, 105, 99, 22), (54, 22, 99, 110), (117, 94, 96, 118), (121, 102, 94, 117), (28, 103, 95, 14), (14, 95, 97, 18), (131, 93, 90, 130), (2, 92, 88, 8), (77, 3, 89, 113), (26, 7, 91, 100), (135, 129, 89, 101), (161, 155, 129, 135), (157, 131, 130, 156), (147, 121, 117, 143), (143, 117, 118, 144), (148, 122, 119, 145), (140, 161, 135, 114), (150, 124, 121, 147), (149, 123, 122, 148), (144, 118, 123, 149), (142, 116, 124, 150), (111, 113, 128, 126), (98, 112, 127, 119), (91, 111, 126, 115), (112, 110, 125, 127), (93, 131, 139, 108), (97, 133, 138, 106), (106, 138, 137, 105), (108, 139, 136, 103), (90, 100, 120, 130), (105, 137, 134, 99), (110, 99, 134, 125), (103, 136, 132, 95), (95, 132, 133, 97), (92, 116, 114, 88), (113, 89, 129, 128), (100, 91, 115, 120), (0, 142, 150, 41), (17, 144, 149, 38), (38, 149, 148, 32), (41, 150, 147, 31), (9, 24, 161, 140), (32, 148, 145, 21), (13, 143, 144, 17), (31, 147, 143, 13), (4, 157, 156, 11), (24, 1, 155, 161), (126, 128, 154, 152), (119, 127, 153, 145), (115, 126, 152, 141), (127, 125, 151, 153), (131, 157, 165, 139), (133, 159, 164, 138), (138, 164, 163, 137), (139, 165, 162, 136), (130, 120, 146, 156), (137, 163, 160, 134), (125, 134, 160, 151), (136, 162, 158, 132), (132, 158, 159, 133), (116, 142, 140, 114), (128, 129, 155, 154), (120, 115, 141, 146)])
_uv = me_cube_001.uv_layers.new(name='UVMap')
_uv.uv.foreach_set('vector', [0.625, 0.25, 0.625, 0.25, 0.625, 0.25, 0.625, 0.25, 0.625, 0.5, 0.625, 0.5, 0.625, 0.5, 0.625, 0.5, 0.625, 0.75, 0.625, 0.75, 0.625, 0.75, 0.625, 0.75, 0.875, 0.75, 0.875, 0.75, 0.875, 0.75, 0.875, 0.75, 0.3055, 0.5695, 0.3055, 0.5695, 0.3055, 0.5695, 0.3055, 0.5695, 0.875, 0.75, 0.875, 0.75, 0.875, 0.75, 0.875, 0.75, 0.1945, 0.6805, 0.1945, 0.6805, 0.125, 0.75, 0.125, 0.75, 0.1945, 0.5695, 0.1945, 0.5695, 0.125, 0.5, 0.125, 0.5, 0.3055, 0.5695, 0.3055, 0.5695, 0.375, 0.5, 0.375, 0.5, 0.3055, 0.6805, 0.3055, 0.6805, 0.375, 0.75, 0.375, 0.75, 0.3055, 0.6805, 0.3055, 0.6805, 0.3055, 0.6805, 0.3055, 0.6805, 0.3055, 0.6805, 0.3055, 0.6805, 0.3055, 0.6805, 0.3055, 0.6805, 0.1945, 0.5695, 0.1945, 0.5695, 0.1945, 0.5695, 0.1945, 0.5695, 0.1945, 0.6805, 0.1945, 0.6805, 0.1945, 0.6805, 0.1945, 0.6805, 0.1945, 0.6805, 0.1945, 0.6805, 0.1945, 0.6805, 0.1945, 0.6805, 0.1945, 0.5695, 0.1945, 0.5695, 0.1945, 0.5695, 0.1945, 0.5695, 0.1945, 0.6805, 0.1945, 0.6805, 0.1945, 0.6805, 0.1945, 0.6805, 0.3055, 0.5695, 0.3055, 0.5695, 0.3055, 0.5695, 0.3055, 0.5695, 0.3055, 0.6805, 0.3055, 0.6805, 0.3055, 0.6805, 0.3055, 0.6805, 0.3055, 0.5695, 0.3055, 0.5695, 0.3055, 0.5695, 0.3055, 0.5695, 0.3055, 0.6805, 0.3055, 0.6805, 0.3055, 0.6805, 0.3055, 0.6805, 0.1945, 0.5695, 0.1945, 0.5695, 0.1945, 0.5695, 0.1945, 0.5695, 0.375, 1.0, 0.625, 1.0, 0.625, 1.0, 0.375, 1.0, 0.375, 0.75, 0.625, 0.75, 0.625, 0.75, 0.375, 0.75, 0.375, 0.5, 0.625, 0.5, 0.625, 0.5, 0.375, 0.5, 0.375, 0.25, 0.625, 0.25, 0.625, 0.25, 0.375, 0.25, 0.1945, 0.6805, 0.1945, 0.6805, 0.1945, 0.6805, 0.1945, 0.6805, 0.1945, 0.5695, 0.1945, 0.5695, 0.1945, 0.5695, 0.1945, 0.5695, 0.3055, 0.6805, 0.3055, 0.6805, 0.3055, 0.6805, 0.3055, 0.6805, 0.3055, 0.5695, 0.3055, 0.5695, 0.3055, 0.5695, 0.3055, 0.5695, 0.1945, 0.5695, 0.1945, 0.5695, 0.1945, 0.5695, 0.1945, 0.5695, 0.3055, 0.6805, 0.3055, 0.6805, 0.3055, 0.6805, 0.3055, 0.6805, 0.3055, 0.5695, 0.3055, 0.5695, 0.3055, 0.5695, 0.3055, 0.5695, 0.1945, 0.6805, 0.1945, 0.6805, 0.1945, 0.6805, 0.1945, 0.6805, 0.1945, 0.6805, 0.1945, 0.6805, 0.1945, 0.6805, 0.1945, 0.6805, 0.3055, 0.5695, 0.3055, 0.5695, 0.3055, 0.5695, 0.3055, 0.5695, 0.3055, 0.6805, 0.3055, 0.6805, 0.3055, 0.6805, 0.3055, 0.6805, 0.1945, 0.5695, 0.1945, 0.5695, 0.1945, 0.5695, 0.1945, 0.5695, 0.3055, 0.5695, 0.3055, 0.5695, 0.3055, 0.5695, 0.3055, 0.5695, 0.3055, 0.6805, 0.3055, 0.6805, 0.3055, 0.6805, 0.3055, 0.6805, 0.1945, 0.5695, 0.1945, 0.5695, 0.1945, 0.5695, 0.1945, 0.5695, 0.1945, 0.6805, 0.1945, 0.6805, 0.1945, 0.6805, 0.1945, 0.6805, 0.3055, 0.6805, 0.3055, 0.6805, 0.3055, 0.6805, 0.3055, 0.6805, 0.1945, 0.5695, 0.3055, 0.5695, 0.3055, 0.5695, 0.1945, 0.5695, 0.1945, 0.5695, 0.3055, 0.5695, 0.3055, 0.5695, 0.1945, 0.5695, 0.3055, 0.6805, 0.3055, 0.6805, 0.3055, 0.6805, 0.3055, 0.6805, 0.3055, 0.6805, 0.3055, 0.6805, 0.3055, 0.6805, 0.3055, 0.6805, 0.1945, 0.5695, 0.3055, 0.5695, 0.3055, 0.5695, 0.1945, 0.5695, 0.1945, 0.5695, 0.3055, 0.5695, 0.3055, 0.5695, 0.1945, 0.5695, 0.3055, 0.6805, 0.3055, 0.6805, 0.3055, 0.6805, 0.3055, 0.6805, 0.375, 0.25, 0.625, 0.25, 0.625, 0.5, 0.375, 0.5, 0.375, 0.75, 0.625, 0.75, 0.625, 0.75, 0.375, 0.75, 0.1945, 0.5695, 0.3055, 0.5695, 0.3055, 0.5695, 0.1945, 0.5695, 0.1945, 0.6805, 0.3055, 0.6805, 0.3055, 0.6805, 0.1945, 0.6805, 0.1945, 0.5695, 0.3055, 0.5695, 0.3055, 0.5695, 0.1945, 0.5695, 0.3055, 0.6805, 0.3055, 0.6805, 0.3055, 0.6805, 0.3055, 0.6805, 0.3055, 0.6805, 0.3055, 0.6805, 0.3055, 0.6805, 0.3055, 0.6805, 0.3055, 0.6805, 0.3055, 0.6805, 0.3055, 0.6805, 0.3055, 0.6805, 0.1945, 0.6805, 0.3055, 0.6805, 0.375, 0.75, 0.125, 0.75, 0.3055, 0.5695, 0.3055, 0.5695, 0.375, 0.5, 0.375, 0.5, 0.625, 0.75, 0.625, 0.75, 0.625, 0.75, 0.625, 0.75, 0.1945, 0.5695, 0.3055, 0.5695, 0.3055, 0.5695, 0.1945, 0.5695, 0.625, 0.75, 0.625, 0.75, 0.625, 0.75, 0.625, 0.75, 0.875, 0.5, 0.875, 0.5, 0.625, 0.5, 0.625, 0.5, 0.875, 0.5, 0.875, 0.5, 0.875, 0.5, 0.875, 0.5, 0.1945, 0.5695, 0.1945, 0.5695, 0.1945, 0.5695, 0.1945, 0.5695, 0.1945, 0.6805, 0.1945, 0.6805, 0.125, 0.75, 0.125, 0.75, 0.1945, 0.5695, 0.1945, 0.5695, 0.1945, 0.5695, 0.1945, 0.5695, 0.1945, 0.6805, 0.1945, 0.6805, 0.1945, 0.6805, 0.1945, 0.6805, 0.1945, 0.5695, 0.1945, 0.5695, 0.1945, 0.5695, 0.1945, 0.5695, 0.375, 0.25, 0.625, 0.25, 0.625, 0.25, 0.375, 0.25, 0.1945, 0.5695, 0.1945, 0.5695, 0.1945, 0.5695, 0.1945, 0.5695, 0.1945, 0.5695, 0.1945, 0.5695, 0.1945, 0.5695, 0.1945, 0.5695, 0.1945, 0.5695, 0.1945, 0.5695, 0.1945, 0.5695, 0.1945, 0.5695, 0.1945, 0.5695, 0.1945, 0.5695, 0.1945, 0.5695, 0.1945, 0.5695, 0.3055, 0.6805, 0.1945, 0.6805, 0.1945, 0.6805, 0.3055, 0.6805, 0.3055, 0.6805, 0.1945, 0.6805, 0.1945, 0.6805, 0.3055, 0.6805, 0.3055, 0.6805, 0.1945, 0.6805, 0.1945, 0.6805, 0.3055, 0.6805, 0.3055, 0.6805, 0.1945, 0.6805, 0.1945, 0.6805, 0.3055, 0.6805, 0.375, 0.75, 0.625, 0.75, 0.625, 1.0, 0.375, 1.0, 0.3055, 0.6805, 0.1945, 0.6805, 0.1945, 0.6805, 0.3055, 0.6805, 0.3055, 0.6805, 0.1945, 0.6805, 0.1945, 0.6805, 0.3055, 0.6805, 0.3055, 0.6805, 0.1945, 0.6805, 0.1945, 0.6805, 0.3055, 0.6805, 0.3055, 0.5695, 0.1945, 0.5695, 0.125, 0.5, 0.375, 0.5, 0.625, 0.75, 0.875, 0.75, 0.875, 0.75, 0.625, 0.75, 0.625, 0.75, 0.625, 0.75, 0.875, 0.75, 0.875, 0.75, 0.625, 0.5, 0.875, 0.5, 0.875, 0.5, 0.625, 0.5, 0.1945, 0.5695, 0.1945, 0.5695, 0.1945, 0.5695, 0.1945, 0.5695, 0.625, 0.5, 0.625, 0.5, 0.625, 0.5, 0.625, 0.5, 0.1945, 0.5695, 0.3055, 0.5695, 0.3055, 0.5695, 0.1945, 0.5695, 0.1945, 0.6263, 0.1945, 0.5695, 0.1945, 0.5695, 0.1945, 0.6263, 0.3055, 0.5695, 0.3055, 0.5695, 0.3055, 0.5695, 0.3055, 0.5695, 0.1945, 0.6263, 0.1945, 0.5695, 0.1945, 0.5695, 0.1945, 0.6263, 0.3055, 0.5695, 0.3055, 0.5695, 0.3055, 0.5695, 0.3055, 0.5695, 0.3055, 0.5695, 0.3055, 0.5695, 0.3055, 0.5695, 0.3055, 0.5695, 0.1945, 0.6263, 0.1945, 0.5695, 0.1945, 0.5695, 0.1945, 0.6263, 0.3055, 0.5695, 0.3055, 0.5695, 0.3055, 0.5695, 0.3055, 0.5695, 0.1945, 0.6263, 0.1945, 0.5695, 0.1945, 0.5695, 0.1945, 0.6263, 0.375, 0.1222, 0.625, 0.1222, 0.625, 0.25, 0.375, 0.25, 0.375, 0.5, 0.625, 0.5, 0.625, 0.5, 0.375, 0.5, 0.1945, 0.6263, 0.1945, 0.5695, 0.1945, 0.5695, 0.1945, 0.6263, 0.3055, 0.5695, 0.3055, 0.5695, 0.3055, 0.5695, 0.3055, 0.5695, 0.3055, 0.5695, 0.3055, 0.5695, 0.3055, 0.5695, 0.3055, 0.5695, 0.1945, 0.6263, 0.1945, 0.5695, 0.1945, 0.5695, 0.1945, 0.6263, 0.1945, 0.6263, 0.1945, 0.5695, 0.1945, 0.5695, 0.1945, 0.6263, 0.3055, 0.5695, 0.3055, 0.5695, 0.3055, 0.5695, 0.3055, 0.5695, 0.3055, 0.5695, 0.3055, 0.5695, 0.3055, 0.5695, 0.3055, 0.5695, 0.3055, 0.6263, 0.3055, 0.5695, 0.375, 0.5, 0.375, 0.6278, 0.1945, 0.5695, 0.1945, 0.5695, 0.125, 0.5, 0.125, 0.5, 0.875, 0.5, 0.875, 0.5, 0.875, 0.5, 0.875, 0.5, 0.625, 0.5, 0.625, 0.5, 0.625, 0.5, 0.625, 0.5, 0.625, 0.1222, 0.625, 0.1222, 0.625, 0.25, 0.625, 0.25, 0.625, 0.0, 0.625, -1.863e-09, 0.625, 0.1222, 0.625, 0.1222, 0.3055, 0.6805, 0.3055, 0.6263, 0.375, 0.6278, 0.375, 0.75, 0.1945, 0.6805, 0.1945, 0.6263, 0.1945, 0.6263, 0.1945, 0.6805, 0.1945, 0.6805, 0.1945, 0.6263, 0.1945, 0.6263, 0.1945, 0.6805, 0.1945, 0.6805, 0.1945, 0.6263, 0.1945, 0.6263, 0.1945, 0.6805, 0.375, 0.0, 0.625, 0.0, 0.625, 0.1222, 0.375, 0.1222, 0.1945, 0.6805, 0.1945, 0.6263, 0.1945, 0.6263, 0.1945, 0.6805, 0.1945, 0.6805, 0.1945, 0.6263, 0.1945, 0.6263, 0.1945, 0.6805, 0.1945, 0.6805, 0.1945, 0.6263, 0.1945, 0.6263, 0.1945, 0.6805, 0.1945, 0.6805, 0.1945, 0.6263, 0.1945, 0.6263, 0.1945, 0.6805, 0.625, 0.5, 0.875, 0.5, 0.875, 0.6278, 0.625, 0.6278, 0.1945, 0.5695, 0.1945, 0.5695, 0.1945, 0.6263, 0.1945, 0.6263, 0.625, 0.5, 0.625, 0.5, 0.625, 0.6278, 0.625, 0.6278, 0.1945, 0.5695, 0.3055, 0.5695, 0.3055, 0.6263, 0.1945, 0.6263, 0.3055, 0.5695, 0.3055, 0.6263, 0.3055, 0.6263, 0.3055, 0.5695, 0.3055, 0.5695, 0.3055, 0.6263, 0.3055, 0.6263, 0.3055, 0.5695, 0.3055, 0.5695, 0.3055, 0.6263, 0.3055, 0.6263, 0.3055, 0.5695, 0.3055, 0.5695, 0.3055, 0.6263, 0.3055, 0.6263, 0.3055, 0.5695, 0.375, 0.5, 0.625, 0.5, 0.625, 0.6278, 0.375, 0.6278, 0.3055, 0.5695, 0.3055, 0.6263, 0.3055, 0.6263, 0.3055, 0.5695, 0.3055, 0.5695, 0.3055, 0.5695, 0.3055, 0.6263, 0.3055, 0.6263, 0.3055, 0.5695, 0.3055, 0.6263, 0.3055, 0.6263, 0.3055, 0.5695, 0.3055, 0.5695, 0.3055, 0.6263, 0.3055, 0.6263, 0.3055, 0.5695, 0.1945, 0.5695, 0.1945, 0.6263, 0.125, 0.6278, 0.125, 0.5, 0.875, 0.5, 0.875, 0.5, 0.875, 0.6278, 0.875, 0.6278, 0.625, 0.5, 0.625, 0.5, 0.625, 0.6278, 0.625, 0.6278, 0.1945, 0.6805, 0.1945, 0.6805, 0.1945, 0.6805, 0.1945, 0.6805, 0.1945, 0.6805, 0.1945, 0.6805, 0.1945, 0.6805, 0.1945, 0.6805, 0.1945, 0.6805, 0.1945, 0.6805, 0.1945, 0.6805, 0.1945, 0.6805, 0.1945, 0.6805, 0.1945, 0.6805, 0.1945, 0.6805, 0.1945, 0.6805, 0.375, 0.0, 0.625, 0.0, 0.625, 0.0, 0.375, 0.0, 0.1945, 0.6805, 0.1945, 0.6805, 0.1945, 0.6805, 0.1945, 0.6805, 0.1945, 0.6805, 0.1945, 0.6805, 0.1945, 0.6805, 0.1945, 0.6805, 0.1945, 0.6805, 0.1945, 0.6805, 0.1945, 0.6805, 0.1945, 0.6805, 0.3055, 0.6805, 0.3055, 0.6805, 0.375, 0.75, 0.375, 0.75, 0.625, 0.0, 0.625, 0.0, 0.625, -1.863e-09, 0.625, 0.0, 0.625, 0.6278, 0.875, 0.6278, 0.875, 0.75, 0.625, 0.75, 0.1945, 0.6263, 0.1945, 0.6263, 0.1945, 0.6805, 0.1945, 0.6805, 0.625, 0.6278, 0.625, 0.6278, 0.625, 0.75, 0.625, 0.75, 0.1945, 0.6263, 0.3055, 0.6263, 0.3055, 0.6805, 0.1945, 0.6805, 0.3055, 0.6263, 0.3055, 0.6805, 0.3055, 0.6805, 0.3055, 0.6263, 0.3055, 0.6263, 0.3055, 0.6805, 0.3055, 0.6805, 0.3055, 0.6263, 0.3055, 0.6263, 0.3055, 0.6805, 0.3055, 0.6805, 0.3055, 0.6263, 0.3055, 0.6263, 0.3055, 0.6805, 0.3055, 0.6805, 0.3055, 0.6263, 0.375, 0.6278, 0.625, 0.6278, 0.625, 0.75, 0.375, 0.75, 0.3055, 0.6263, 0.3055, 0.6805, 0.3055, 0.6805, 0.3055, 0.6263, 0.3055, 0.6263, 0.3055, 0.6263, 0.3055, 0.6805, 0.3055, 0.6805, 0.3055, 0.6263, 0.3055, 0.6805, 0.3055, 0.6805, 0.3055, 0.6263, 0.3055, 0.6263, 0.3055, 0.6805, 0.3055, 0.6805, 0.3055, 0.6263, 0.1945, 0.6263, 0.1945, 0.6805, 0.125, 0.75, 0.125, 0.6278, 0.875, 0.6278, 0.875, 0.6278, 0.875, 0.75, 0.875, 0.75, 0.625, 0.6278, 0.625, 0.6278, 0.625, 0.75, 0.625, 0.75])
me_cube_001.update()

# ---- objects
ob_cube = bpy.data.objects.new('Cube', me_cube)
ob_light = bpy.data.objects.new('Light', light_light)
ob_camera = bpy.data.objects.new('Camera', cam_camera)
ob_cube_001 = bpy.data.objects.new('Cube.001', me_cube_001)

# ---- transforms, parenting, visibility, modifiers, constraints
ob_cube.location = (0.0, 0.0, 0.0)
ob_cube.lock_rotations_4d = False
ob_cube.empty_display_type = 'ARROWS'
ob_cube.lineart.crease_threshold = 0.0
ob_light.location = (4.076, 1.005, 5.904)
ob_light.rotation_euler = (0.6503, 0.05522, 1.866)
ob_light.lock_rotations_4d = False
ob_light.empty_display_type = 'ARROWS'
ob_light.color = (0.0, 0.0, 0.0, 0.0)
ob_light.lineart.crease_threshold = 0.0
ob_camera.location = (7.359, -6.926, 4.958)
ob_camera.rotation_euler = (1.109, 0.0, 0.8149)
ob_camera.lock_rotations_4d = False
ob_camera.empty_display_type = 'ARROWS'
ob_camera.color = (0.0, 0.0, 0.0, 0.0)
ob_camera.display_type = 'WIRE'
ob_camera.lineart.crease_threshold = 0.0
ob_cube_001.location = (0.1426, -0.01227, -3.253)
ob_cube_001.scale = (2.277, 1.377, 0.1082)
_m = ob_cube_001.modifiers.new('Subdivision', 'SUBSURF')

# ---- collection membership
col_collection.objects.link(ob_cube)
col_collection.objects.link(ob_light)
col_collection.objects.link(ob_camera)
col_collection.objects.link(ob_cube_001)

# ---- scene / render settings (as saved in the file)
scene.camera = ob_camera
scene.frame_start = 1; scene.frame_end = 250; scene.frame_set(1)
scene.render.engine = 'BLENDER_EEVEE_NEXT'
bpy.context.view_layer.update()
